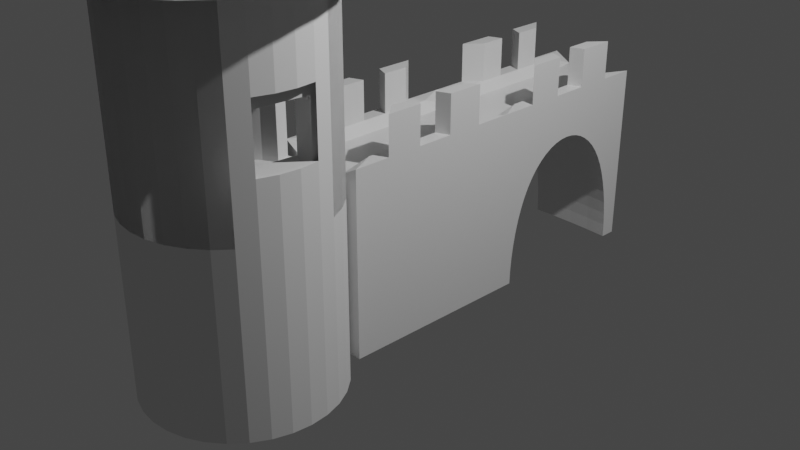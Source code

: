 # Source: castleobjects.blend  (saved by Blender 2.92.15; exported with 4.5.12 LTS)
import bpy
from mathutils import Matrix  # noqa: F401  (used for matrix-valued properties, if any)

bpy.ops.wm.read_factory_settings(use_empty=True)
scene = bpy.context.scene
scene.name = 'Scene'

# ---- collections
col_collection = bpy.data.collections.new('Collection'); scene.collection.children.link(col_collection)

# ---- materials (node trees are filled in below, after node groups)
mat_material = bpy.data.materials.new('Material')
mat_material.alpha_threshold = 0.0
mat_material.use_transparent_shadow = False
mat_material.line_color = (0.0, 0.0, 0.0, 1.0)

# ---- material node trees
mat_material.use_nodes = True; mat_material.node_tree.nodes.clear()
_N = mat_material.node_tree.nodes; _L = mat_material.node_tree.links
n0 = _N.new('ShaderNodeOutputMaterial'); n0.name = 'Material Output'; n0.location = (300, 300)
n1 = _N.new('ShaderNodeBsdfPrincipled'); n1.name = 'Principled BSDF'; n1.location = (10, 300)
n1.distribution = 'GGX'
n1.subsurface_method = 'BURLEY'
n1.inputs[2].default_value = 0.4
n1.inputs[3].default_value = 1.45
n1.inputs[27].default_value = (0.0, 0.0, 0.0, 1.0)
n1.inputs[28].default_value = 1.0
_L.new(n1.outputs[0], n0.inputs[0])
n0.is_active_output = True

# ---- world
world_world = bpy.data.worlds.new('World'); scene.world = world_world
world_world.use_nodes = True; world_world.node_tree.nodes.clear()
_N = world_world.node_tree.nodes; _L = world_world.node_tree.links
n0 = _N.new('ShaderNodeOutputWorld'); n0.name = 'World Output'; n0.location = (300, 300)
n1 = _N.new('ShaderNodeBackground'); n1.name = 'Background'; n1.location = (10, 300)
n1.inputs[0].default_value = (0.05088, 0.05088, 0.05088, 1.0)
_L.new(n1.outputs[0], n0.inputs[0])
n0.is_active_output = True
world_world.color = (0.05088, 0.05088, 0.05088)
world_world.use_sun_shadow = False
world_world.sun_shadow_jitter_overblur = 0.0

# ---- cameras
cam_camera = bpy.data.cameras.new('Camera')
cam_camera.clip_end = 100.0
cam_camera.ortho_scale = 7.314

# ---- lights
light_light = bpy.data.lights.new('Light', 'POINT')
light_light.transmission_factor = 0.0
light_light.energy = 1000.0
light_light.shadow_soft_size = 0.1
light_light.shadow_maximum_resolution = 0.006
light_light.use_absolute_resolution = True

# ---- meshes
me_cube = bpy.data.meshes.new('Cube')
me_cube.from_pydata([(0.7057, 0.7057, 1.0), (1.0, 1.0, -1.0), (0.7057, -0.7057, 1.0), (1.0, -1.0, -1.0), (-0.7057, 0.7057, 1.0), (-1.0, 1.0, -1.0), (-0.7057, -0.7057, 1.0), (-1.0, -1.0, -1.0), (1.0, -1.0, 1.0), (-1.0, -1.0, 1.0), (1.0, 1.0, 1.0), (-1.0, 1.0, 1.0), (-1.0, 0.6, -1.0), (-1.0, 0.2, -1.0), (-1.0, -0.2, -1.0), (-1.0, -0.6, -1.0), (1.0, 0.6, 1.0), (1.0, 0.2, 1.0), (1.0, -0.2, 1.0), (1.0, -0.6, 1.0), (-1.0, -0.6, 1.0), (-1.0, -0.2, 1.0), (-1.0, 0.2, 1.0), (-1.0, 0.6, 1.0), (1.0, -0.6, -1.0), (1.0, -0.2, -1.0), (1.0, 0.2, -1.0), (1.0, 0.6, -1.0), (0.7057, 0.4234, 1.0), (0.7057, 0.1411, 1.0), (0.7057, -0.1411, 1.0), (0.7057, -0.4234, 1.0), (-0.7057, -0.4234, 1.0), (-0.7057, -0.1411, 1.0), (-0.7057, 0.1411, 1.0), (-0.7057, 0.4234, 1.0), (1.0, 0.6, 1.419), (1.0, 0.2, 1.419), (1.0, -0.2, 1.419), (1.0, -0.6, 1.419), (-1.0, -0.6, 1.419), (-1.0, -0.2, 1.419), (-1.0, 0.2, 1.419), (-1.0, 0.6, 1.419), (0.7057, 0.4234, 1.419), (0.7057, 0.1411, 1.419), (0.7057, -0.1411, 1.419), (0.7057, -0.4234, 1.419), (-0.7057, -0.4234, 1.419), (-0.7057, -0.1411, 1.419), (-0.7057, 0.1411, 1.419), (-0.7057, 0.4234, 1.419), (0.3333, 1.0, -1.0), (-0.3333, 1.0, -1.0), (0.6168, -1.0, 0.8966), (-0.6168, -1.0, 0.8966), (-0.3333, -1.0, -1.0), (0.3333, -1.0, -1.0), (-0.6168, 1.0, 0.8966), (0.6168, 1.0, 0.8966), (0.5188, -0.7057, 0.8966), (-0.5188, -0.7057, 0.8966), (-0.5188, 0.7057, 0.8966), (0.5188, 0.7057, 0.8966), (0.3333, 0.6, -1.0), (-0.3333, 0.6, -1.0), (0.3333, 0.2, -1.0), (-0.3333, 0.2, -1.0), (0.3333, -0.2, -1.0), (-0.3333, -0.2, -1.0), (0.3333, -0.6, -1.0), (-0.3333, -0.6, -1.0), (-0.5188, 0.4234, 0.8966), (0.5188, 0.4234, 0.8966), (-0.5188, 0.1411, 0.8966), (0.5188, 0.1411, 0.8966), (-0.5188, -0.1411, 0.8966), (0.5188, -0.1411, 0.8966), (-0.5188, -0.4234, 0.8966), (0.5188, -0.4234, 0.8966)], [], [(78, 32, 6, 61), (56, 55, 9, 7), (12, 23, 11, 5), (70, 24, 3, 57), (24, 19, 8, 3), (52, 59, 10, 1), (61, 6, 9, 55), (31, 2, 8, 19), (35, 4, 11, 23), (63, 0, 10, 59), (6, 32, 20, 9), (21, 20, 40, 41), (33, 34, 22, 21), (31, 19, 39, 47), (0, 28, 16, 10), (34, 35, 51, 50), (29, 30, 18, 17), (18, 30, 46, 38), (1, 10, 16, 27), (27, 16, 17, 26), (26, 17, 18, 25), (25, 18, 19, 24), (52, 1, 27, 64), (64, 27, 26, 66), (66, 26, 25, 68), (68, 25, 24, 70), (7, 9, 20, 15), (15, 20, 21, 14), (14, 21, 22, 13), (13, 22, 23, 12), (62, 4, 35, 72), (72, 35, 34, 74), (74, 34, 33, 76), (76, 33, 32, 78), (48, 49, 41, 40), (50, 51, 43, 42), (44, 45, 37, 36), (46, 47, 39, 38), (20, 32, 48, 40), (28, 29, 45, 44), (33, 21, 41, 49), (23, 22, 42, 43), (22, 34, 50, 42), (30, 31, 47, 46), (35, 23, 43, 51), (17, 16, 36, 37), (16, 28, 44, 36), (32, 33, 49, 48), (29, 17, 37, 45), (19, 18, 38, 39), (30, 77, 79, 31), (77, 76, 78, 79), (29, 75, 77, 30), (75, 74, 76, 77), (28, 73, 75, 29), (73, 72, 74, 75), (0, 63, 73, 28), (63, 62, 72, 73), (14, 69, 71, 15), (69, 68, 70, 71), (13, 67, 69, 14), (67, 66, 68, 69), (12, 65, 67, 13), (65, 64, 66, 67), (5, 53, 65, 12), (53, 52, 64, 65), (4, 62, 58, 11), (62, 63, 59, 58), (2, 60, 54, 8), (60, 61, 55, 54), (5, 11, 58, 53), (53, 58, 59, 52), (15, 71, 56, 7), (71, 70, 57, 56), (3, 8, 54, 57), (57, 54, 55, 56), (31, 79, 60, 2), (79, 78, 61, 60)])
_uv = me_cube.uv_layers.new(name='UVMap')
_uv.uv.foreach_set('vector', [0.7794, 0.6779, 0.8382, 0.6779, 0.8382, 0.7132, 0.7794, 0.7132, 0.375, 0.9167, 0.625, 0.9167, 0.625, 1.0, 0.375, 1.0, 0.375, 0.2, 0.625, 0.2, 0.625, 0.25, 0.375, 0.25, 0.2917, 0.7, 0.375, 0.7, 0.375, 0.75, 0.2917, 0.75, 0.375, 0.7, 0.625, 0.7, 0.625, 0.75, 0.375, 0.75, 0.375, 0.4167, 0.625, 0.4167, 0.625, 0.5, 0.375, 0.5, 0.7794, 0.7132, 0.8382, 0.7132, 0.875, 0.75, 0.7917, 0.75, 0.6618, 0.6779, 0.6618, 0.7132, 0.625, 0.75, 0.625, 0.7, 0.8382, 0.5721, 0.8382, 0.5368, 0.875, 0.5, 0.875, 0.55, 0.7206, 0.5368, 0.6618, 0.5368, 0.625, 0.5, 0.7083, 0.5, 0.8382, 0.7132, 0.8382, 0.6779, 0.875, 0.7, 0.875, 0.75, 0.625, 0.1, 0.625, 0.05, 0.625, 0.05, 0.625, 0.1, 0.8382, 0.6426, 0.8382, 0.6074, 0.875, 0.6, 0.875, 0.65, 0.6618, 0.6779, 0.625, 0.7, 0.625, 0.7, 0.6618, 0.6779, 0.6618, 0.5368, 0.6618, 0.5721, 0.625, 0.55, 0.625, 0.5, 0.8382, 0.6074, 0.8382, 0.5721, 0.8382, 0.5721, 0.8382, 0.6074, 0.6618, 0.6074, 0.6618, 0.6426, 0.625, 0.65, 0.625, 0.6, 0.625, 0.65, 0.6618, 0.6426, 0.6618, 0.6426, 0.625, 0.65, 0.375, 0.5, 0.625, 0.5, 0.625, 0.55, 0.375, 0.55, 0.375, 0.55, 0.625, 0.55, 0.625, 0.6, 0.375, 0.6, 0.375, 0.6, 0.625, 0.6, 0.625, 0.65, 0.375, 0.65, 0.375, 0.65, 0.625, 0.65, 0.625, 0.7, 0.375, 0.7, 0.2917, 0.5, 0.375, 0.5, 0.375, 0.55, 0.2917, 0.55, 0.2917, 0.55, 0.375, 0.55, 0.375, 0.6, 0.2917, 0.6, 0.2917, 0.6, 0.375, 0.6, 0.375, 0.65, 0.2917, 0.65, 0.2917, 0.65, 0.375, 0.65, 0.375, 0.7, 0.2917, 0.7, 0.375, 0.0, 0.625, 0.0, 0.625, 0.05, 0.375, 0.05, 0.375, 0.05, 0.625, 0.05, 0.625, 0.1, 0.375, 0.1, 0.375, 0.1, 0.625, 0.1, 0.625, 0.15, 0.375, 0.15, 0.375, 0.15, 0.625, 0.15, 0.625, 0.2, 0.375, 0.2, 0.7794, 0.5368, 0.8382, 0.5368, 0.8382, 0.5721, 0.7794, 0.5721, 0.7794, 0.5721, 0.8382, 0.5721, 0.8382, 0.6074, 0.7794, 0.6074, 0.7794, 0.6074, 0.8382, 0.6074, 0.8382, 0.6426, 0.7794, 0.6426, 0.7794, 0.6426, 0.8382, 0.6426, 0.8382, 0.6779, 0.7794, 0.6779, 0.8382, 0.6779, 0.8382, 0.6426, 0.875, 0.65, 0.875, 0.7, 0.8382, 0.6074, 0.8382, 0.5721, 0.875, 0.55, 0.875, 0.6, 0.6618, 0.5721, 0.6618, 0.6074, 0.625, 0.6, 0.625, 0.55, 0.6618, 0.6426, 0.6618, 0.6779, 0.625, 0.7, 0.625, 0.65, 0.875, 0.7, 0.8382, 0.6779, 0.8382, 0.6779, 0.875, 0.7, 0.6618, 0.5721, 0.6618, 0.6074, 0.6618, 0.6074, 0.6618, 0.5721, 0.8382, 0.6426, 0.875, 0.65, 0.875, 0.65, 0.8382, 0.6426, 0.625, 0.2, 0.625, 0.15, 0.625, 0.15, 0.625, 0.2, 0.875, 0.6, 0.8382, 0.6074, 0.8382, 0.6074, 0.875, 0.6, 0.6618, 0.6426, 0.6618, 0.6779, 0.6618, 0.6779, 0.6618, 0.6426, 0.8382, 0.5721, 0.875, 0.55, 0.875, 0.55, 0.8382, 0.5721, 0.625, 0.6, 0.625, 0.55, 0.625, 0.55, 0.625, 0.6, 0.625, 0.55, 0.6618, 0.5721, 0.6618, 0.5721, 0.625, 0.55, 0.8382, 0.6779, 0.8382, 0.6426, 0.8382, 0.6426, 0.8382, 0.6779, 0.6618, 0.6074, 0.625, 0.6, 0.625, 0.6, 0.6618, 0.6074, 0.625, 0.7, 0.625, 0.65, 0.625, 0.65, 0.625, 0.7, 0.6618, 0.6426, 0.7206, 0.6426, 0.7206, 0.6779, 0.6618, 0.6779, 0.7206, 0.6426, 0.7794, 0.6426, 0.7794, 0.6779, 0.7206, 0.6779, 0.6618, 0.6074, 0.7206, 0.6074, 0.7206, 0.6426, 0.6618, 0.6426, 0.7206, 0.6074, 0.7794, 0.6074, 0.7794, 0.6426, 0.7206, 0.6426, 0.6618, 0.5721, 0.7206, 0.5721, 0.7206, 0.6074, 0.6618, 0.6074, 0.7206, 0.5721, 0.7794, 0.5721, 0.7794, 0.6074, 0.7206, 0.6074, 0.6618, 0.5368, 0.7206, 0.5368, 0.7206, 0.5721, 0.6618, 0.5721, 0.7206, 0.5368, 0.7794, 0.5368, 0.7794, 0.5721, 0.7206, 0.5721, 0.125, 0.65, 0.2083, 0.65, 0.2083, 0.7, 0.125, 0.7, 0.2083, 0.65, 0.2917, 0.65, 0.2917, 0.7, 0.2083, 0.7, 0.125, 0.6, 0.2083, 0.6, 0.2083, 0.65, 0.125, 0.65, 0.2083, 0.6, 0.2917, 0.6, 0.2917, 0.65, 0.2083, 0.65, 0.125, 0.55, 0.2083, 0.55, 0.2083, 0.6, 0.125, 0.6, 0.2083, 0.55, 0.2917, 0.55, 0.2917, 0.6, 0.2083, 0.6, 0.125, 0.5, 0.2083, 0.5, 0.2083, 0.55, 0.125, 0.55, 0.2083, 0.5, 0.2917, 0.5, 0.2917, 0.55, 0.2083, 0.55, 0.8382, 0.5368, 0.7794, 0.5368, 0.7917, 0.5, 0.875, 0.5, 0.7794, 0.5368, 0.7206, 0.5368, 0.7083, 0.5, 0.7917, 0.5, 0.6618, 0.7132, 0.7206, 0.7132, 0.7083, 0.75, 0.625, 0.75, 0.7206, 0.7132, 0.7794, 0.7132, 0.7917, 0.75, 0.7083, 0.75, 0.375, 0.25, 0.625, 0.25, 0.625, 0.3333, 0.375, 0.3333, 0.375, 0.3333, 0.625, 0.3333, 0.625, 0.4167, 0.375, 0.4167, 0.125, 0.7, 0.2083, 0.7, 0.2083, 0.75, 0.125, 0.75, 0.2083, 0.7, 0.2917, 0.7, 0.2917, 0.75, 0.2083, 0.75, 0.375, 0.75, 0.625, 0.75, 0.625, 0.8333, 0.375, 0.8333, 0.375, 0.8333, 0.625, 0.8333, 0.625, 0.9167, 0.375, 0.9167, 0.6618, 0.6779, 0.7206, 0.6779, 0.7206, 0.7132, 0.6618, 0.7132, 0.7206, 0.6779, 0.7794, 0.6779, 0.7794, 0.7132, 0.7206, 0.7132])
me_cube.materials.append(mat_material)
me_cube.use_remesh_preserve_volume = False
me_cube.use_remesh_preserve_attributes = False
me_cube.use_mirror_x = True
me_cube.update()
me_cylinder = bpy.data.meshes.new('Cylinder')
me_cylinder.from_pydata([(0.0, 1.0, -1.0), (0.0, 1.0, 3.0), (0.1951, 0.9808, -1.0), (0.1951, 0.9808, 3.0), (0.3827, 0.9239, -1.0), (0.3827, 0.9239, 3.0), (0.5556, 0.8315, -1.0), (0.5556, 0.8315, 3.0), (0.7071, 0.7071, -1.0), (0.7071, 0.7071, 3.0), (0.8315, 0.5556, -1.0), (0.8315, 0.5556, 3.0), (0.9239, 0.3827, -1.0), (0.9239, 0.3827, 3.0), (0.9808, 0.1951, -1.0), (0.9808, 0.1951, 3.0), (1.0, 7.55e-08, -1.0), (1.0, 7.55e-08, 3.0), (0.9808, -0.1951, -1.0), (0.9808, -0.1951, 3.0), (0.9239, -0.3827, -1.0), (0.9239, -0.3827, 3.0), (0.8315, -0.5556, -1.0), (0.8315, -0.5556, 3.0), (0.7071, -0.7071, -1.0), (0.7071, -0.7071, 3.0), (0.5556, -0.8315, -1.0), (0.5556, -0.8315, 3.0), (0.3827, -0.9239, -1.0), (0.3827, -0.9239, 3.0), (0.1951, -0.9808, -1.0), (0.1951, -0.9808, 3.0), (-3.258e-07, -1.0, -1.0), (-3.258e-07, -1.0, 3.0), (-0.1951, -0.9808, -1.0), (-0.1951, -0.9808, 3.0), (-0.3827, -0.9239, -1.0), (-0.3827, -0.9239, 3.0), (-0.5556, -0.8315, -1.0), (-0.5556, -0.8315, 3.0), (-0.7071, -0.7071, -1.0), (-0.7071, -0.7071, 3.0), (-0.8315, -0.5556, -1.0), (-0.8315, -0.5556, 3.0), (-0.9239, -0.3827, -1.0), (-0.9239, -0.3827, 3.0), (-0.9808, -0.1951, -1.0), (-0.9808, -0.1951, 3.0), (-1.0, 9.656e-07, -1.0), (-1.0, 9.656e-07, 3.0), (-0.9808, 0.1951, -1.0), (-0.9808, 0.1951, 3.0), (-0.9239, 0.3827, -1.0), (-0.9239, 0.3827, 3.0), (-0.8315, 0.5556, -1.0), (-0.8315, 0.5556, 3.0), (-0.7071, 0.7071, -1.0), (-0.7071, 0.7071, 3.0), (-0.5556, 0.8315, -1.0), (-0.5556, 0.8315, 3.0), (-0.3827, 0.9239, -1.0), (-0.3827, 0.9239, 3.0), (-0.1951, 0.9808, -1.0), (-0.1951, 0.9808, 3.0), (0.1951, 0.9808, 3.0), (0.0, 1.0, 3.0), (0.3827, 0.9239, 3.0), (0.5556, 0.8315, 3.0), (0.7071, 0.7071, 3.0), (0.8315, 0.5556, 3.0), (0.9239, 0.3827, 3.0), (0.9808, 0.1951, 3.0), (1.0, 7.55e-08, 3.0), (0.9808, -0.1951, 3.0), (0.9239, -0.3827, 3.0), (0.8315, -0.5556, 3.0), (0.7071, -0.7071, 3.0), (0.5556, -0.8315, 3.0), (0.3827, -0.9239, 3.0), (0.1951, -0.9808, 3.0), (-3.258e-07, -1.0, 3.0), (-0.1951, -0.9808, 3.0), (-0.3827, -0.9239, 3.0), (-0.5556, -0.8315, 3.0), (-0.7071, -0.7071, 3.0), (-0.8315, -0.5556, 3.0), (-0.9239, -0.3827, 3.0), (-0.9808, -0.1951, 3.0), (-1.0, 9.656e-07, 3.0), (-0.9808, 0.1951, 3.0), (-0.9239, 0.3827, 3.0), (-0.8315, 0.5556, 3.0), (-0.7071, 0.7071, 3.0), (-0.5556, 0.8315, 3.0), (-0.3827, 0.9239, 3.0), (-0.1951, 0.9808, 3.0), (0.2821, 1.418, 3.0), (-5.298e-08, 1.446, 3.0), (0.5534, 1.336, 3.0), (0.8034, 1.202, 3.0), (1.023, 1.023, 3.0), (1.202, 0.8034, 3.0), (1.336, 0.5534, 3.0), (1.418, 0.2821, 3.0), (1.446, 2.809e-09, 3.0), (1.418, -0.2821, 3.0), (1.336, -0.5534, 3.0), (1.202, -0.8034, 3.0), (1.023, -1.023, 3.0), (0.8034, -1.202, 3.0), (0.5534, -1.336, 3.0), (0.2821, -1.418, 3.0), (-5.242e-07, -1.446, 3.0), (-0.2821, -1.418, 3.0), (-0.5534, -1.336, 3.0), (-0.8034, -1.202, 3.0), (-1.023, -1.023, 3.0), (-1.202, -0.8034, 3.0), (-1.336, -0.5534, 3.0), (-1.418, -0.2821, 3.0), (-1.446, 1.29e-06, 3.0), (-1.418, 0.2821, 3.0), (-1.336, 0.5534, 3.0), (-1.202, 0.8034, 3.0), (-1.023, 1.023, 3.0), (-0.8034, 1.202, 3.0), (-0.5534, 1.336, 3.0), (-0.2821, 1.418, 3.0), (0.006183, 0.03109, 4.497), (-6.731e-08, 0.03169, 4.497), (0.01213, 0.02928, 4.497), (0.01761, 0.02635, 4.497), (0.02241, 0.02241, 4.497), (0.02635, 0.01761, 4.497), (0.02928, 0.01213, 4.497), (0.03108, 0.006184, 4.497), (0.03169, 5.83e-07, 4.497), (0.03108, -0.006183, 4.497), (0.02928, -0.01213, 4.497), (0.02635, -0.01761, 4.497), (0.02241, -0.02241, 4.497), (0.01761, -0.02635, 4.497), (0.01213, -0.02928, 4.497), (0.006183, -0.03108, 4.497), (-7.764e-08, -0.03169, 4.497), (-0.006183, -0.03108, 4.497), (-0.01213, -0.02928, 4.497), (-0.01761, -0.02635, 4.497), (-0.02241, -0.02241, 4.497), (-0.02635, -0.01761, 4.497), (-0.02928, -0.01213, 4.497), (-0.03108, -0.006183, 4.497), (-0.03169, 6.113e-07, 4.497), (-0.03108, 0.006184, 4.497), (-0.02928, 0.01213, 4.497), (-0.02635, 0.01761, 4.497), (-0.02241, 0.02241, 4.497), (-0.01761, 0.02635, 4.497), (-0.01213, 0.02928, 4.497), (-0.006183, 0.03109, 4.497), (-6.825e-08, 0.8212, 0.8869), (0.0, 1.0, 2.644), (0.1951, 0.9808, 2.644), (0.1602, 0.8055, 0.8869), (0.3827, 0.9239, 2.644), (0.3143, 0.7587, 0.8869), (0.5556, 0.8315, 2.644), (0.4563, 0.6828, 0.8869), (0.7071, 0.7071, 2.644), (0.5807, 0.5807, 0.8869), (0.8315, 0.5556, 2.644), (0.6828, 0.4563, 0.8869), (0.9239, 0.3827, 2.644), (0.9239, 0.3827, 0.8869), (0.9808, 0.1951, 2.133), (0.9808, 0.1951, 1.469), (1.0, 7.55e-08, 2.133), (1.0, 7.55e-08, 1.469), (0.9808, -0.1951, 2.133), (0.9808, -0.1951, 1.469), (0.9239, -0.3827, 2.133), (0.9239, -0.3827, 1.469), (0.8315, -0.5556, 2.644), (0.8315, -0.5556, 0.8869), (0.7071, -0.7071, 2.644), (0.5807, -0.5807, 0.8869), (0.5556, -0.8315, 2.644), (0.4563, -0.6828, 0.8869), (0.3827, -0.9239, 2.644), (0.3143, -0.7587, 0.8869), (0.1951, -0.9808, 2.644), (0.1602, -0.8055, 0.8869), (-3.258e-07, -1.0, 2.644), (-2.71e-07, -0.8212, 0.8869), (-0.1951, -0.9808, 2.644), (-0.1602, -0.8055, 0.8869), (-0.3827, -0.9239, 2.644), (-0.3143, -0.7587, 0.8869), (-0.5556, -0.8315, 2.644), (-0.4563, -0.6828, 0.8869), (-0.7071, -0.7071, 2.644), (-0.5807, -0.5807, 0.8869), (-0.8315, -0.5556, 2.644), (-0.6828, -0.4563, 0.8869), (-0.9239, -0.3827, 2.644), (-0.7587, -0.3143, 0.8869), (-0.9808, -0.1951, 2.644), (-0.8055, -0.1602, 0.8869), (-1.0, 9.656e-07, 2.644), (-0.8212, 8.023e-07, 0.8869), (-0.9808, 0.1951, 2.644), (-0.8055, 0.1602, 0.8869), (-0.9239, 0.3827, 2.644), (-0.7587, 0.3143, 0.8869), (-0.8315, 0.5556, 2.644), (-0.6828, 0.4563, 0.8869), (-0.7071, 0.7071, 2.644), (-0.5807, 0.5807, 0.8869), (-0.5556, 0.8315, 2.644), (-0.4563, 0.6828, 0.8869), (-0.3827, 0.9239, 2.644), (-0.3143, 0.7587, 0.8869), (-0.1951, 0.9808, 2.644), (-0.1602, 0.8055, 0.8869), (0.9055, 0.1961, 0.8869), (0.7253, 0.1812, 0.8869), (0.9055, 0.1961, 2.005), (0.6759, -0.3199, 3.161), (0.7253, 0.1812, 2.005), (0.8498, -0.3698, 2.005), (0.6759, -0.3199, 2.005), (0.8498, -0.3698, 0.8869), (0.0, 1.0, 2.016), (0.1951, 0.9808, 2.016), (0.3827, 0.9239, 2.016), (0.5556, 0.8315, 2.016), (0.7071, 0.7071, 2.016), (0.8315, 0.5556, 2.016), (0.9239, 0.3827, 2.016), (0.9808, 0.1951, 1.896), (0.9239, -0.3827, 1.896), (0.8315, -0.5556, 2.016), (0.7071, -0.7071, 2.016), (0.5556, -0.8315, 2.016), (0.3827, -0.9239, 2.016), (0.1951, -0.9808, 2.016), (-3.258e-07, -1.0, 2.016), (-0.1951, -0.9808, 2.016), (-0.3827, -0.9239, 2.016), (-0.5556, -0.8315, 2.016), (-0.7071, -0.7071, 2.016), (-0.8315, -0.5556, 2.016), (-0.9239, -0.3827, 2.016), (-0.9808, -0.1951, 2.016), (-1.0, 9.656e-07, 2.016), (-0.9808, 0.1951, 2.016), (-0.9239, 0.3827, 2.016), (-0.8315, 0.5556, 2.016), (-0.7071, 0.7071, 2.016), (-0.5556, 0.8315, 2.016), (-0.3827, 0.9239, 2.016), (-0.1951, 0.9808, 2.016), (0.8498, -0.3698, 3.161), (0.6759, -0.3199, 0.8869), (-0.1951, 0.9808, 0.8869), (0.0, 1.0, 0.8869), (-0.3827, 0.9239, 0.8869), (-0.5556, 0.8315, 0.8869), (-0.7071, 0.7071, 0.8869), (-0.8315, 0.5556, 0.8869), (-0.9239, 0.3827, 0.8869), (-0.9808, 0.1951, 0.8869), (-1.0, 9.656e-07, 0.8869), (-0.9808, -0.1951, 0.8869), (-0.9239, -0.3827, 0.8869), (-0.8315, -0.5556, 0.8869), (-0.7071, -0.7071, 0.8869), (-0.5556, -0.8315, 0.8869), (-0.3827, -0.9239, 0.8869), (-0.1951, -0.9808, 0.8869), (-3.258e-07, -1.0, 0.8869), (0.1951, -0.9808, 0.8869), (0.3827, -0.9239, 0.8869), (0.5556, -0.8315, 0.8869), (0.7071, -0.7071, 0.8869), (0.8315, 0.5556, 0.8869), (0.6597, -0.4844, 0.8869), (0.7071, 0.7071, 0.8869), (0.7415, 0.3464, 0.8869), (0.5556, 0.8315, 0.8869), (0.3827, 0.9239, 0.8869), (0.1951, 0.9808, 0.8869), (-0.5556, 0.8315, 2.005), (-0.3827, 0.9239, 2.005), (-0.7071, 0.7071, 2.005), (-0.8315, 0.5556, 2.005), (-0.9239, 0.3827, 2.005), (-0.8315, -0.5556, 2.005), (-0.9239, -0.3827, 2.005), (-0.7071, -0.7071, 2.005), (-0.5556, -0.8315, 2.005), (-0.3827, -0.9239, 2.005), (-0.1951, -0.9808, 2.005), (-3.258e-07, -1.0, 2.005), (0.1951, -0.9808, 2.005), (0.3827, -0.9239, 2.005), (0.5556, -0.8315, 2.005), (0.7071, -0.7071, 2.005), (0.8315, -0.5556, 2.005), (0.8315, 0.5556, 2.005), (0.9239, 0.3827, 2.005), (0.7071, 0.7071, 2.005), (0.5556, 0.8315, 2.005), (0.3827, 0.9239, 2.005), (0.6597, -0.4844, 2.005), (0.7415, 0.3464, 2.005), (-0.4563, 0.6828, 2.005), (-0.3143, 0.7587, 2.005), (-0.5807, 0.5807, 2.005), (-0.6828, 0.4563, 2.005), (-0.7587, 0.3143, 2.005), (-0.6828, -0.4563, 2.005), (-0.7587, -0.3143, 2.005), (-0.5807, -0.5807, 2.005), (-0.4563, -0.6828, 2.005), (-0.3143, -0.7587, 2.005), (-0.1602, -0.8055, 2.005), (-2.71e-07, -0.8212, 2.005), (0.1602, -0.8055, 2.005), (0.3143, -0.7587, 2.005), (0.4563, -0.6828, 2.005), (0.5807, -0.5807, 2.005), (0.6828, 0.4563, 2.005), (0.5807, 0.5807, 2.005), (0.4563, 0.6828, 2.005), (0.3143, 0.7587, 2.005), (-0.5556, 0.8315, 3.161), (-0.3827, 0.9239, 3.161), (-0.7071, 0.7071, 3.161), (-0.8315, 0.5556, 3.161), (-0.9239, 0.3827, 3.161), (-0.8315, -0.5556, 3.161), (-0.9239, -0.3827, 3.161), (-0.7071, -0.7071, 3.161), (-0.5556, -0.8315, 3.161), (-0.3827, -0.9239, 3.161), (-0.1951, -0.9808, 3.161), (-3.258e-07, -1.0, 3.161), (0.1951, -0.9808, 3.161), (0.3827, -0.9239, 3.161), (0.5556, -0.8315, 3.161), (0.7071, -0.7071, 3.161), (0.8315, -0.5556, 3.161), (0.8315, 0.5556, 3.161), (0.9239, 0.3827, 3.161), (0.7071, 0.7071, 3.161), (0.5556, 0.8315, 3.161), (0.3827, 0.9239, 3.161), (0.6597, -0.4844, 3.161), (0.7415, 0.3464, 3.161), (-0.4563, 0.6828, 3.161), (-0.3143, 0.7587, 3.161), (-0.5807, 0.5807, 3.161), (-0.6828, 0.4563, 3.161), (-0.7587, 0.3143, 3.161), (-0.6828, -0.4563, 3.161), (-0.7587, -0.3143, 3.161), (-0.5807, -0.5807, 3.161), (-0.4563, -0.6828, 3.161), (-0.3143, -0.7587, 3.161), (-0.1602, -0.8055, 3.161), (-2.71e-07, -0.8212, 3.161), (0.1602, -0.8055, 3.161), (0.3143, -0.7587, 3.161), (0.4563, -0.6828, 3.161), (0.5807, -0.5807, 3.161), (0.6828, 0.4563, 3.161), (0.5807, 0.5807, 3.161), (0.4563, 0.6828, 3.161), (0.3143, 0.7587, 3.161), (0.7253, 0.1812, 3.161), (0.9055, 0.1961, 3.161), (0.7006, -0.06935, 2.005), (0.7253, 0.1812, 1.446), (0.7006, -0.06935, 0.8869), (0.6759, -0.3199, 1.446), (0.7006, -0.06935, 1.446)], [(234, 317), (252, 320)], [(161, 1, 3, 162), (162, 3, 5, 164), (164, 5, 7, 166), (166, 7, 9, 168), (168, 9, 11, 170), (170, 11, 13, 172), (172, 13, 15, 174), (174, 15, 17, 176), (176, 17, 19, 178), (178, 19, 21, 180), (180, 21, 23, 182), (182, 23, 25, 184), (184, 25, 27, 186), (186, 27, 29, 188), (188, 29, 31, 190), (190, 31, 33, 192), (192, 33, 35, 194), (194, 35, 37, 196), (196, 37, 39, 198), (198, 39, 41, 200), (200, 41, 43, 202), (202, 43, 45, 204), (204, 45, 47, 206), (206, 47, 49, 208), (208, 49, 51, 210), (210, 51, 53, 212), (212, 53, 55, 214), (214, 55, 57, 216), (216, 57, 59, 218), (218, 59, 61, 220), (27, 25, 76, 77), (220, 61, 63, 222), (222, 63, 1, 161), (0, 2, 4, 6, 8, 10, 12, 14, 16, 18, 20, 22, 24, 26, 28, 30, 32, 34, 36, 38, 40, 42, 44, 46, 48, 50, 52, 54, 56, 58, 60, 62), (74, 73, 105, 106), (45, 43, 85, 86), (63, 61, 94, 95), (19, 17, 72, 73), (37, 35, 81, 82), (55, 53, 90, 91), (11, 9, 68, 69), (29, 27, 77, 78), (47, 45, 86, 87), (3, 1, 65, 64), (1, 63, 95, 65), (21, 19, 73, 74), (39, 37, 82, 83), (57, 55, 91, 92), (13, 11, 69, 70), (31, 29, 78, 79), (49, 47, 87, 88), (5, 3, 64, 66), (23, 21, 74, 75), (41, 39, 83, 84), (59, 57, 92, 93), (15, 13, 70, 71), (33, 31, 79, 80), (51, 49, 88, 89), (7, 5, 66, 67), (25, 23, 75, 76), (43, 41, 84, 85), (61, 59, 93, 94), (17, 15, 71, 72), (35, 33, 80, 81), (53, 51, 89, 90), (9, 7, 67, 68), (109, 108, 140, 141), (88, 87, 119, 120), (75, 74, 106, 107), (89, 88, 120, 121), (76, 75, 107, 108), (90, 89, 121, 122), (77, 76, 108, 109), (91, 90, 122, 123), (78, 77, 109, 110), (64, 65, 97, 96), (92, 91, 123, 124), (79, 78, 110, 111), (66, 64, 96, 98), (93, 92, 124, 125), (80, 79, 111, 112), (67, 66, 98, 99), (94, 93, 125, 126), (81, 80, 112, 113), (68, 67, 99, 100), (95, 94, 126, 127), (82, 81, 113, 114), (69, 68, 100, 101), (65, 95, 127, 97), (83, 82, 114, 115), (70, 69, 101, 102), (84, 83, 115, 116), (71, 70, 102, 103), (85, 84, 116, 117), (72, 71, 103, 104), (86, 85, 117, 118), (73, 72, 104, 105), (87, 86, 118, 119), (128, 129, 159, 158, 157, 156, 155, 154, 153, 152, 151, 150, 149, 148, 147, 146, 145, 144, 143, 142, 141, 140, 139, 138, 137, 136, 135, 134, 133, 132, 131, 130), (123, 122, 154, 155), (110, 109, 141, 142), (96, 97, 129, 128), (124, 123, 155, 156), (111, 110, 142, 143), (98, 96, 128, 130), (125, 124, 156, 157), (112, 111, 143, 144), (99, 98, 130, 131), (126, 125, 157, 158), (113, 112, 144, 145), (100, 99, 131, 132), (127, 126, 158, 159), (114, 113, 145, 146), (101, 100, 132, 133), (97, 127, 159, 129), (115, 114, 146, 147), (102, 101, 133, 134), (116, 115, 147, 148), (103, 102, 134, 135), (117, 116, 148, 149), (104, 103, 135, 136), (118, 117, 149, 150), (105, 104, 136, 137), (119, 118, 150, 151), (106, 105, 137, 138), (120, 119, 151, 152), (107, 106, 138, 139), (121, 120, 152, 153), (108, 107, 139, 140), (122, 121, 153, 154), (62, 264, 265, 0), (261, 222, 161, 232), (60, 266, 264, 62), (260, 220, 222, 261), (58, 267, 266, 60), (259, 218, 220, 260), (56, 268, 267, 58), (258, 216, 218, 259), (54, 269, 268, 56), (257, 214, 216, 258), (52, 270, 269, 54), (256, 212, 214, 257), (50, 271, 270, 52), (255, 210, 212, 256), (48, 272, 271, 50), (254, 208, 210, 255), (46, 273, 272, 48), (253, 206, 208, 254), (44, 274, 273, 46), (252, 204, 206, 253), (42, 275, 274, 44), (251, 202, 204, 252), (40, 276, 275, 42), (250, 200, 202, 251), (38, 277, 276, 40), (249, 198, 200, 250), (36, 278, 277, 38), (248, 196, 198, 249), (34, 279, 278, 36), (247, 194, 196, 248), (32, 280, 279, 34), (246, 192, 194, 247), (30, 281, 280, 32), (245, 190, 192, 246), (28, 282, 281, 30), (244, 188, 190, 245), (26, 283, 282, 28), (243, 186, 188, 244), (24, 284, 283, 26), (242, 184, 186, 243), (22, 183, 284, 24), (241, 182, 184, 242), (20, 181, 183, 22), (240, 180, 182, 241), (18, 179, 181, 20), (314, 230, 227, 358), (16, 177, 179, 18), (230, 382, 228, 380, 227), (14, 175, 177, 16), (227, 380, 381, 262), (12, 173, 175, 14), (238, 172, 174, 239), (10, 285, 173, 12), (237, 170, 172, 238), (8, 287, 285, 10), (236, 168, 170, 237), (6, 289, 287, 8), (235, 166, 168, 236), (4, 290, 289, 6), (234, 164, 166, 235), (2, 291, 290, 4), (233, 162, 164, 234), (0, 265, 291, 2), (232, 161, 162, 233), (179, 181, 183, 385, 386, 383, 173, 175, 177), (310, 226, 381, 354), (379, 361, 317, 335), (358, 227, 262, 352), (173, 224, 226, 310), (226, 229, 262, 381), (290, 234, 235, 289), (289, 235, 236, 287), (287, 236, 237, 285), (285, 237, 238, 173), (173, 238, 239, 175), (286, 263, 385, 230, 314), (181, 240, 241, 183), (183, 241, 242, 284), (284, 242, 243, 283), (283, 243, 244, 282), (282, 244, 245, 281), (281, 245, 246, 280), (280, 246, 247, 279), (279, 247, 248, 278), (278, 248, 249, 277), (277, 249, 250, 276), (276, 250, 251, 275), (275, 251, 252, 274), (270, 256, 257, 269), (269, 257, 258, 268), (268, 258, 259, 267), (267, 259, 260, 266), (221, 223, 160, 163, 165, 167, 169, 171, 288, 225, 384, 263, 286, 185, 187, 189, 191, 193, 195, 197, 199, 201, 203, 205, 207, 209, 211, 213, 215, 217, 219), (160, 223, 264, 265), (223, 221, 266, 264), (275, 274, 298, 297), (268, 267, 292, 294), (225, 288, 315, 228, 383), (201, 199, 324, 323), (213, 211, 271, 270), (211, 209, 272, 271), (209, 207, 273, 272), (207, 205, 274, 273), (281, 280, 303, 304), (274, 205, 322, 298), (203, 201, 323, 321), (290, 289, 312, 313), (167, 165, 335, 334), (267, 266, 293, 292), (205, 203, 321, 322), (280, 279, 302, 303), (169, 167, 334, 333), (289, 287, 311, 312), (171, 169, 333, 332), (279, 278, 301, 302), (288, 171, 332, 315), (213, 270, 296, 320), (287, 285, 309, 311), (165, 163, 291, 290), (163, 160, 265, 291), (185, 286, 314, 331), (319, 320, 364, 363), (332, 333, 377, 376), (303, 302, 346, 347), (318, 319, 363, 362), (315, 332, 376, 359), (302, 301, 345, 346), (316, 318, 362, 360), (335, 313, 357, 379), (331, 314, 358, 375), (301, 300, 344, 345), (317, 316, 360, 361), (330, 331, 375, 374), (300, 299, 343, 344), (228, 315, 359, 380), (329, 330, 374, 373), (299, 297, 341, 343), (298, 322, 366, 342), (313, 312, 356, 357), (328, 329, 373, 372), (297, 298, 342, 341), (199, 197, 325, 324), (231, 183, 308, 229), (282, 281, 304, 305), (165, 290, 313, 335), (197, 195, 326, 325), (269, 268, 294, 295), (195, 193, 327, 326), (276, 275, 297, 299), (221, 219, 316, 317), (283, 282, 305, 306), (193, 191, 328, 327), (219, 217, 318, 316), (270, 269, 295, 296), (266, 221, 317, 293), (191, 189, 329, 328), (277, 276, 299, 300), (217, 215, 319, 318), (284, 283, 306, 307), (189, 187, 330, 329), (285, 173, 310, 309), (215, 213, 320, 319), (187, 185, 331, 330), (278, 277, 300, 301), (183, 284, 307, 308), (361, 360, 336, 337), (360, 362, 338, 336), (362, 363, 339, 338), (363, 364, 340, 339), (366, 365, 341, 342), (365, 367, 343, 341), (367, 368, 344, 343), (368, 369, 345, 344), (369, 370, 346, 345), (370, 371, 347, 346), (371, 372, 348, 347), (372, 373, 349, 348), (373, 374, 350, 349), (374, 375, 351, 350), (375, 358, 352, 351), (359, 376, 353, 354), (376, 377, 355, 353), (377, 378, 356, 355), (378, 379, 357, 356), (380, 359, 354, 381), (304, 303, 347, 348), (333, 334, 378, 377), (322, 321, 365, 366), (305, 304, 348, 349), (334, 335, 379, 378), (321, 323, 367, 365), (306, 305, 349, 350), (229, 308, 352, 262), (323, 324, 368, 367), (307, 306, 350, 351), (293, 317, 361, 337), (292, 293, 337, 336), (324, 325, 369, 368), (308, 307, 351, 352), (294, 292, 336, 338), (325, 326, 370, 369), (309, 310, 354, 353), (295, 294, 338, 339), (326, 327, 371, 370), (311, 309, 353, 355), (296, 295, 339, 340), (327, 328, 372, 371), (312, 311, 355, 356), (320, 296, 340, 364), (313, 335, 317, 293, 260, 261, 232, 233, 234), (263, 384, 386, 385), (384, 225, 383, 386), (296, 320, 322, 298, 252, 253, 254, 255, 256), (322, 320, 364, 366), (358, 375, 374, 373, 372, 371, 370, 369, 368, 367, 365, 366, 364, 363, 362, 360, 361, 379, 378, 377, 376, 359, 380, 227)])
_uv = me_cylinder.uv_layers.new(name='UVMap')
_uv.uv.foreach_set('vector', [1.0, 0.9555, 1.0, 1.0, 0.9688, 1.0, 0.9688, 0.9555, 0.9688, 0.9555, 0.9688, 1.0, 0.9375, 1.0, 0.9375, 0.9555, 0.9375, 0.9555, 0.9375, 1.0, 0.9062, 1.0, 0.9062, 0.9555, 0.9062, 0.9555, 0.9062, 1.0, 0.875, 1.0, 0.875, 0.9555, 0.875, 0.9555, 0.875, 1.0, 0.8438, 1.0, 0.8438, 0.9555, 0.8438, 0.9555, 0.8438, 1.0, 0.8125, 1.0, 0.8125, 0.9555, 0.8125, 0.9555, 0.8125, 1.0, 0.7812, 1.0, 0.7812, 0.9555, 0.7812, 0.9555, 0.7812, 1.0, 0.75, 1.0, 0.75, 0.9555, 0.75, 0.9555, 0.75, 1.0, 0.7188, 1.0, 0.7188, 0.9555, 0.7188, 0.9555, 0.7188, 1.0, 0.6875, 1.0, 0.6875, 0.9555, 0.6875, 0.9555, 0.6875, 1.0, 0.6562, 1.0, 0.6562, 0.9555, 0.6562, 0.9555, 0.6562, 1.0, 0.625, 1.0, 0.625, 0.9555, 0.625, 0.9555, 0.625, 1.0, 0.5938, 1.0, 0.5938, 0.9555, 0.5938, 0.9555, 0.5938, 1.0, 0.5625, 1.0, 0.5625, 0.9555, 0.5625, 0.9555, 0.5625, 1.0, 0.5312, 1.0, 0.5312, 0.9555, 0.5312, 0.9555, 0.5312, 1.0, 0.5, 1.0, 0.5, 0.9555, 0.5, 0.9555, 0.5, 1.0, 0.4688, 1.0, 0.4688, 0.9555, 0.4688, 0.9555, 0.4688, 1.0, 0.4375, 1.0, 0.4375, 0.9555, 0.4375, 0.9555, 0.4375, 1.0, 0.4062, 1.0, 0.4062, 0.9555, 0.4062, 0.9555, 0.4062, 1.0, 0.375, 1.0, 0.375, 0.9555, 0.375, 0.9555, 0.375, 1.0, 0.3438, 1.0, 0.3438, 0.9555, 0.3438, 0.9555, 0.3438, 1.0, 0.3125, 1.0, 0.3125, 0.9555, 0.3125, 0.9555, 0.3125, 1.0, 0.2812, 1.0, 0.2812, 0.9555, 0.2812, 0.9555, 0.2812, 1.0, 0.25, 1.0, 0.25, 0.9555, 0.25, 0.9555, 0.25, 1.0, 0.2188, 1.0, 0.2188, 0.9555, 0.2188, 0.9555, 0.2188, 1.0, 0.1875, 1.0, 0.1875, 0.9555, 0.1875, 0.9555, 0.1875, 1.0, 0.1562, 1.0, 0.1562, 0.9555, 0.1562, 0.9555, 0.1562, 1.0, 0.125, 1.0, 0.125, 0.9555, 0.125, 0.9555, 0.125, 1.0, 0.09375, 1.0, 0.09375, 0.9555, 0.09375, 0.9555, 0.09375, 1.0, 0.0625, 1.0, 0.0625, 0.9555, 0.5938, 1.0, 0.625, 1.0, 0.625, 1.0, 0.5938, 1.0, 0.0625, 0.9555, 0.0625, 1.0, 0.03125, 1.0, 0.03125, 0.9555, 0.03125, 0.9555, 0.03125, 1.0, 0.0, 1.0, 0.0, 0.9555, 0.75, 0.49, 0.7968, 0.4854, 0.8418, 0.4717, 0.8833, 0.4496, 0.9197, 0.4197, 0.9496, 0.3833, 0.9717, 0.3418, 0.9854, 0.2968, 0.99, 0.25, 0.9854, 0.2032, 0.9717, 0.1582, 0.9496, 0.1167, 0.9197, 0.08029, 0.8833, 0.05045, 0.8418, 0.02827, 0.7968, 0.01461, 0.75, 0.01, 0.7032, 0.01461, 0.6582, 0.02827, 0.6167, 0.05045, 0.5803, 0.08029, 0.5504, 0.1167, 0.5283, 0.1582, 0.5146, 0.2032, 0.51, 0.25, 0.5146, 0.2968, 0.5283, 0.3418, 0.5504, 0.3833, 0.5803, 0.4197, 0.6167, 0.4496, 0.6582, 0.4717, 0.7032, 0.4854, 0.6875, 1.0, 0.7188, 1.0, 0.7188, 1.0, 0.6875, 1.0, 0.3125, 1.0, 0.3438, 1.0, 0.3438, 1.0, 0.3125, 1.0, 0.03125, 1.0, 0.0625, 1.0, 0.0625, 1.0, 0.03125, 1.0, 0.7188, 1.0, 0.75, 1.0, 0.75, 1.0, 0.7188, 1.0, 0.4375, 1.0, 0.4688, 1.0, 0.4688, 1.0, 0.4375, 1.0, 0.1562, 1.0, 0.1875, 1.0, 0.1875, 1.0, 0.1562, 1.0, 0.8438, 1.0, 0.875, 1.0, 0.875, 1.0, 0.8438, 1.0, 0.5625, 1.0, 0.5938, 1.0, 0.5938, 1.0, 0.5625, 1.0, 0.2812, 1.0, 0.3125, 1.0, 0.3125, 1.0, 0.2812, 1.0, 0.9688, 1.0, 1.0, 1.0, 1.0, 1.0, 0.9688, 1.0, 0.0, 1.0, 0.03125, 1.0, 0.03125, 1.0, 0.0, 1.0, 0.6875, 1.0, 0.7188, 1.0, 0.7188, 1.0, 0.6875, 1.0, 0.4062, 1.0, 0.4375, 1.0, 0.4375, 1.0, 0.4062, 1.0, 0.125, 1.0, 0.1562, 1.0, 0.1562, 1.0, 0.125, 1.0, 0.8125, 1.0, 0.8438, 1.0, 0.8438, 1.0, 0.8125, 1.0, 0.5312, 1.0, 0.5625, 1.0, 0.5625, 1.0, 0.5312, 1.0, 0.25, 1.0, 0.2812, 1.0, 0.2812, 1.0, 0.25, 1.0, 0.9375, 1.0, 0.9688, 1.0, 0.9688, 1.0, 0.9375, 1.0, 0.6562, 1.0, 0.6875, 1.0, 0.6875, 1.0, 0.6562, 1.0, 0.375, 1.0, 0.4062, 1.0, 0.4062, 1.0, 0.375, 1.0, 0.09375, 1.0, 0.125, 1.0, 0.125, 1.0, 0.09375, 1.0, 0.7812, 1.0, 0.8125, 1.0, 0.8125, 1.0, 0.7812, 1.0, 0.5, 1.0, 0.5312, 1.0, 0.5312, 1.0, 0.5, 1.0, 0.2188, 1.0, 0.25, 1.0, 0.25, 1.0, 0.2188, 1.0, 0.9062, 1.0, 0.9375, 1.0, 0.9375, 1.0, 0.9062, 1.0, 0.625, 1.0, 0.6562, 1.0, 0.6562, 1.0, 0.625, 1.0, 0.3438, 1.0, 0.375, 1.0, 0.375, 1.0, 0.3438, 1.0, 0.0625, 1.0, 0.09375, 1.0, 0.09375, 1.0, 0.0625, 1.0, 0.75, 1.0, 0.7812, 1.0, 0.7812, 1.0, 0.75, 1.0, 0.4688, 1.0, 0.5, 1.0, 0.5, 1.0, 0.4688, 1.0, 0.1875, 1.0, 0.2188, 1.0, 0.2188, 1.0, 0.1875, 1.0, 0.875, 1.0, 0.9062, 1.0, 0.9062, 1.0, 0.875, 1.0, 0.5938, 1.0, 0.625, 1.0, 0.625, 1.0, 0.5938, 1.0, 0.25, 1.0, 0.2812, 1.0, 0.2812, 1.0, 0.25, 1.0, 0.6562, 1.0, 0.6875, 1.0, 0.6875, 1.0, 0.6562, 1.0, 0.2188, 1.0, 0.25, 1.0, 0.25, 1.0, 0.2188, 1.0, 0.625, 1.0, 0.6562, 1.0, 0.6562, 1.0, 0.625, 1.0, 0.1875, 1.0, 0.2188, 1.0, 0.2188, 1.0, 0.1875, 1.0, 0.5938, 1.0, 0.625, 1.0, 0.625, 1.0, 0.5938, 1.0, 0.1562, 1.0, 0.1875, 1.0, 0.1875, 1.0, 0.1562, 1.0, 0.5625, 1.0, 0.5938, 1.0, 0.5938, 1.0, 0.5625, 1.0, 0.9688, 1.0, 1.0, 1.0, 1.0, 1.0, 0.9688, 1.0, 0.125, 1.0, 0.1562, 1.0, 0.1562, 1.0, 0.125, 1.0, 0.5312, 1.0, 0.5625, 1.0, 0.5625, 1.0, 0.5312, 1.0, 0.9375, 1.0, 0.9688, 1.0, 0.9688, 1.0, 0.9375, 1.0, 0.09375, 1.0, 0.125, 1.0, 0.125, 1.0, 0.09375, 1.0, 0.5, 1.0, 0.5312, 1.0, 0.5312, 1.0, 0.5, 1.0, 0.9062, 1.0, 0.9375, 1.0, 0.9375, 1.0, 0.9062, 1.0, 0.0625, 1.0, 0.09375, 1.0, 0.09375, 1.0, 0.0625, 1.0, 0.4688, 1.0, 0.5, 1.0, 0.5, 1.0, 0.4688, 1.0, 0.875, 1.0, 0.9062, 1.0, 0.9062, 1.0, 0.875, 1.0, 0.03125, 1.0, 0.0625, 1.0, 0.0625, 1.0, 0.03125, 1.0, 0.4375, 1.0, 0.4688, 1.0, 0.4688, 1.0, 0.4375, 1.0, 0.8438, 1.0, 0.875, 1.0, 0.875, 1.0, 0.8438, 1.0, 0.0, 1.0, 0.03125, 1.0, 0.03125, 1.0, 0.0, 1.0, 0.4062, 1.0, 0.4375, 1.0, 0.4375, 1.0, 0.4062, 1.0, 0.8125, 1.0, 0.8438, 1.0, 0.8438, 1.0, 0.8125, 1.0, 0.375, 1.0, 0.4062, 1.0, 0.4062, 1.0, 0.375, 1.0, 0.7812, 1.0, 0.8125, 1.0, 0.8125, 1.0, 0.7812, 1.0, 0.3438, 1.0, 0.375, 1.0, 0.375, 1.0, 0.3438, 1.0, 0.75, 1.0, 0.7812, 1.0, 0.7812, 1.0, 0.75, 1.0, 0.3125, 1.0, 0.3438, 1.0, 0.3438, 1.0, 0.3125, 1.0, 0.7188, 1.0, 0.75, 1.0, 0.75, 1.0, 0.7188, 1.0, 0.2812, 1.0, 0.3125, 1.0, 0.3125, 1.0, 0.2812, 1.0, 0.2968, 0.4854, 0.25, 0.49, 0.2032, 0.4854, 0.1582, 0.4717, 0.1167, 0.4496, 0.08029, 0.4197, 0.05045, 0.3833, 0.02827, 0.3418, 0.01461, 0.2968, 0.01, 0.25, 0.01461, 0.2032, 0.02827, 0.1582, 0.05045, 0.1167, 0.08029, 0.08029, 0.1167, 0.05045, 0.1582, 0.02827, 0.2032, 0.01461, 0.25, 0.01, 0.2968, 0.01461, 0.3418, 0.02827, 0.3833, 0.05045, 0.4197, 0.08029, 0.4496, 0.1167, 0.4717, 0.1582, 0.4854, 0.2032, 0.49, 0.25, 0.4854, 0.2968, 0.4717, 0.3418, 0.4496, 0.3833, 0.4197, 0.4197, 0.3833, 0.4496, 0.3418, 0.4717, 0.1562, 1.0, 0.1875, 1.0, 0.1875, 1.0, 0.1562, 1.0, 0.5625, 1.0, 0.5938, 1.0, 0.5938, 1.0, 0.5625, 1.0, 0.9688, 1.0, 1.0, 1.0, 1.0, 1.0, 0.9688, 1.0, 0.125, 1.0, 0.1562, 1.0, 0.1562, 1.0, 0.125, 1.0, 0.5312, 1.0, 0.5625, 1.0, 0.5625, 1.0, 0.5312, 1.0, 0.9375, 1.0, 0.9688, 1.0, 0.9688, 1.0, 0.9375, 1.0, 0.09375, 1.0, 0.125, 1.0, 0.125, 1.0, 0.09375, 1.0, 0.5, 1.0, 0.5312, 1.0, 0.5312, 1.0, 0.5, 1.0, 0.9062, 1.0, 0.9375, 1.0, 0.9375, 1.0, 0.9062, 1.0, 0.0625, 1.0, 0.09375, 1.0, 0.09375, 1.0, 0.0625, 1.0, 0.4688, 1.0, 0.5, 1.0, 0.5, 1.0, 0.4688, 1.0, 0.875, 1.0, 0.9062, 1.0, 0.9062, 1.0, 0.875, 1.0, 0.03125, 1.0, 0.0625, 1.0, 0.0625, 1.0, 0.03125, 1.0, 0.4375, 1.0, 0.4688, 1.0, 0.4688, 1.0, 0.4375, 1.0, 0.8438, 1.0, 0.875, 1.0, 0.875, 1.0, 0.8438, 1.0, 0.0, 1.0, 0.03125, 1.0, 0.03125, 1.0, 0.0, 1.0, 0.4062, 1.0, 0.4375, 1.0, 0.4375, 1.0, 0.4062, 1.0, 0.8125, 1.0, 0.8438, 1.0, 0.8438, 1.0, 0.8125, 1.0, 0.375, 1.0, 0.4062, 1.0, 0.4062, 1.0, 0.375, 1.0, 0.7812, 1.0, 0.8125, 1.0, 0.8125, 1.0, 0.7812, 1.0, 0.3438, 1.0, 0.375, 1.0, 0.375, 1.0, 0.3438, 1.0, 0.75, 1.0, 0.7812, 1.0, 0.7812, 1.0, 0.75, 1.0, 0.3125, 1.0, 0.3438, 1.0, 0.3438, 1.0, 0.3125, 1.0, 0.7188, 1.0, 0.75, 1.0, 0.75, 1.0, 0.7188, 1.0, 0.2812, 1.0, 0.3125, 1.0, 0.3125, 1.0, 0.2812, 1.0, 0.6875, 1.0, 0.7188, 1.0, 0.7188, 1.0, 0.6875, 1.0, 0.25, 1.0, 0.2812, 1.0, 0.2812, 1.0, 0.25, 1.0, 0.6562, 1.0, 0.6875, 1.0, 0.6875, 1.0, 0.6562, 1.0, 0.2188, 1.0, 0.25, 1.0, 0.25, 1.0, 0.2188, 1.0, 0.625, 1.0, 0.6562, 1.0, 0.6562, 1.0, 0.625, 1.0, 0.1875, 1.0, 0.2188, 1.0, 0.2188, 1.0, 0.1875, 1.0, 0.03125, 0.5, 0.03125, 0.7888, 0.0, 0.7888, 0.0, 0.5, 0.03125, 0.8959, 0.03125, 0.9555, 0.0, 0.9555, 0.0, 0.8959, 0.0625, 0.5, 0.0625, 0.7888, 0.03125, 0.7888, 0.03125, 0.5, 0.0625, 0.8959, 0.0625, 0.9555, 0.03125, 0.9555, 0.03125, 0.8959, 0.09375, 0.5, 0.09375, 0.7888, 0.0625, 0.7888, 0.0625, 0.5, 0.09375, 0.8959, 0.09375, 0.9555, 0.0625, 0.9555, 0.0625, 0.8959, 0.125, 0.5, 0.125, 0.7888, 0.09375, 0.7888, 0.09375, 0.5, 0.125, 0.8959, 0.125, 0.9555, 0.09375, 0.9555, 0.09375, 0.8959, 0.1562, 0.5, 0.1562, 0.7888, 0.125, 0.7888, 0.125, 0.5, 0.1562, 0.8959, 0.1562, 0.9555, 0.125, 0.9555, 0.125, 0.8959, 0.1875, 0.5, 0.1875, 0.7888, 0.1562, 0.7888, 0.1562, 0.5, 0.1875, 0.8959, 0.1875, 0.9555, 0.1562, 0.9555, 0.1562, 0.8959, 0.2188, 0.5, 0.2188, 0.7888, 0.1875, 0.7888, 0.1875, 0.5, 0.2188, 0.8959, 0.2188, 0.9555, 0.1875, 0.9555, 0.1875, 0.8959, 0.25, 0.5, 0.25, 0.7888, 0.2188, 0.7888, 0.2188, 0.5, 0.25, 0.8959, 0.25, 0.9555, 0.2188, 0.9555, 0.2188, 0.8959, 0.2812, 0.5, 0.2812, 0.7888, 0.25, 0.7888, 0.25, 0.5, 0.2812, 0.8959, 0.2812, 0.9555, 0.25, 0.9555, 0.25, 0.8959, 0.3125, 0.5, 0.3125, 0.7888, 0.2812, 0.7888, 0.2812, 0.5, 0.3125, 0.8959, 0.3125, 0.9555, 0.2812, 0.9555, 0.2812, 0.8959, 0.3438, 0.5, 0.3438, 0.7888, 0.3125, 0.7888, 0.3125, 0.5, 0.3438, 0.8959, 0.3438, 0.9555, 0.3125, 0.9555, 0.3125, 0.8959, 0.375, 0.5, 0.375, 0.7888, 0.3438, 0.7888, 0.3438, 0.5, 0.375, 0.8959, 0.375, 0.9555, 0.3438, 0.9555, 0.3438, 0.8959, 0.4062, 0.5, 0.4062, 0.7888, 0.375, 0.7888, 0.375, 0.5, 0.4062, 0.8959, 0.4062, 0.9555, 0.375, 0.9555, 0.375, 0.8959, 0.4375, 0.5, 0.4375, 0.7888, 0.4062, 0.7888, 0.4062, 0.5, 0.4375, 0.8959, 0.4375, 0.9555, 0.4062, 0.9555, 0.4062, 0.8959, 0.4688, 0.5, 0.4688, 0.7888, 0.4375, 0.7888, 0.4375, 0.5, 0.4688, 0.8959, 0.4688, 0.9555, 0.4375, 0.9555, 0.4375, 0.8959, 0.5, 0.5, 0.5, 0.7888, 0.4688, 0.7888, 0.4688, 0.5, 0.5, 0.8959, 0.5, 0.9555, 0.4688, 0.9555, 0.4688, 0.8959, 0.5312, 0.5, 0.5312, 0.7888, 0.5, 0.7888, 0.5, 0.5, 0.5312, 0.8959, 0.5312, 0.9555, 0.5, 0.9555, 0.5, 0.8959, 0.5625, 0.5, 0.5625, 0.7888, 0.5312, 0.7888, 0.5312, 0.5, 0.5625, 0.8959, 0.5625, 0.9555, 0.5312, 0.9555, 0.5312, 0.8959, 0.5938, 0.5, 0.5938, 0.7888, 0.5625, 0.7888, 0.5625, 0.5, 0.5938, 0.8959, 0.5938, 0.9555, 0.5625, 0.9555, 0.5625, 0.8959, 0.625, 0.5, 0.625, 0.7888, 0.5938, 0.7888, 0.5938, 0.5, 0.625, 0.8959, 0.625, 0.9555, 0.5938, 0.9555, 0.5938, 0.8959, 0.6562, 0.5, 0.6562, 0.7888, 0.625, 0.7888, 0.625, 0.5, 0.6563, 0.8959, 0.6562, 0.9555, 0.625, 0.9555, 0.625, 0.8959, 0.6875, 0.5, 0.6875, 0.7888, 0.6562, 0.7888, 0.6562, 0.5, 0.6875, 0.8959, 0.6875, 0.9555, 0.6562, 0.9555, 0.6563, 0.8959, 0.7188, 0.5, 0.7188, 0.7888, 0.6875, 0.7888, 0.6875, 0.5, 0.0, 0.0, 0.0, 0.0, 0.0, 0.0, 0.0, 0.0, 0.75, 0.5, 0.75, 0.7888, 0.7188, 0.7888, 0.7188, 0.5, 0.0, 0.0, 0.0, 0.0, 0.0, 0.0, 0.0, 0.0, 0.0, 0.0, 0.7812, 0.5, 0.7812, 0.7888, 0.75, 0.7888, 0.75, 0.5, 0.0, 0.0, 0.0, 0.0, 0.0, 0.0, 0.0, 0.0, 0.8125, 0.5, 0.8125, 0.7888, 0.7812, 0.7888, 0.7812, 0.5, 0.8125, 0.8959, 0.8125, 0.9555, 0.7812, 0.9555, 0.7812, 0.8959, 0.8438, 0.5, 0.8438, 0.7888, 0.8125, 0.7888, 0.8125, 0.5, 0.8438, 0.8959, 0.8438, 0.9555, 0.8125, 0.9555, 0.8125, 0.8959, 0.875, 0.5, 0.875, 0.7888, 0.8438, 0.7888, 0.8438, 0.5, 0.875, 0.8959, 0.875, 0.9555, 0.8438, 0.9555, 0.8438, 0.8959, 0.9062, 0.5, 0.9062, 0.7888, 0.875, 0.7888, 0.875, 0.5, 0.9062, 0.8959, 0.9062, 0.9555, 0.875, 0.9555, 0.875, 0.8959, 0.9375, 0.5, 0.9375, 0.7888, 0.9062, 0.7888, 0.9062, 0.5, 0.9375, 0.8959, 0.9375, 0.9555, 0.9062, 0.9555, 0.9062, 0.8959, 0.9688, 0.5, 0.9688, 0.7888, 0.9375, 0.7888, 0.9375, 0.5, 0.9688, 0.8959, 0.9688, 0.9555, 0.9375, 0.9555, 0.9375, 0.8959, 1.0, 0.5, 1.0, 0.7888, 0.9688, 0.7888, 0.9688, 0.5, 1.0, 0.8959, 1.0, 0.9555, 0.9688, 0.9555, 0.9688, 0.8959, 0.0, 0.0, 0.0, 0.0, 0.0, 0.0, 0.0, 0.0, 0.0, 0.0, 0.0, 0.0, 0.0, 0.0, 0.0, 0.0, 0.0, 0.0, 0.0, 0.0, 0.0, 0.0, 0.0, 0.0, 0.0, 0.0, 0.0, 0.0, 0.0, 0.0, 0.0, 0.0, 0.0, 0.0, 0.0, 0.0, 0.0, 0.0, 0.0, 0.0, 0.0, 0.0, 0.0, 0.0, 0.0, 0.0, 0.0, 0.0, 0.0, 0.0, 0.0, 0.0, 0.0, 0.0, 0.0, 0.0, 0.0, 0.0, 0.9375, 0.7888, 0.9375, 0.8959, 0.9062, 0.8959, 0.9062, 0.7888, 0.9062, 0.7888, 0.9062, 0.8959, 0.875, 0.8959, 0.875, 0.7888, 0.875, 0.7888, 0.875, 0.8959, 0.8438, 0.8959, 0.8438, 0.7888, 0.8438, 0.7888, 0.8438, 0.8959, 0.8125, 0.8959, 0.8125, 0.7888, 0.8125, 0.7888, 0.8125, 0.8959, 0.7812, 0.8959, 0.7812, 0.7888, 0.0, 0.0, 0.0, 0.0, 0.0, 0.0, 0.0, 0.0, 0.0, 0.0, 0.6875, 0.7888, 0.6875, 0.8959, 0.6563, 0.8959, 0.6562, 0.7888, 0.6562, 0.7888, 0.6563, 0.8959, 0.625, 0.8959, 0.625, 0.7888, 0.625, 0.7888, 0.625, 0.8959, 0.5938, 0.8959, 0.5938, 0.7888, 0.5938, 0.7888, 0.5938, 0.8959, 0.5625, 0.8959, 0.5625, 0.7888, 0.5625, 0.7888, 0.5625, 0.8959, 0.5312, 0.8959, 0.5312, 0.7888, 0.5312, 0.7888, 0.5312, 0.8959, 0.5, 0.8959, 0.5, 0.7888, 0.5, 0.7888, 0.5, 0.8959, 0.4688, 0.8959, 0.4688, 0.7888, 0.4688, 0.7888, 0.4688, 0.8959, 0.4375, 0.8959, 0.4375, 0.7888, 0.4375, 0.7888, 0.4375, 0.8959, 0.4062, 0.8959, 0.4062, 0.7888, 0.4062, 0.7888, 0.4062, 0.8959, 0.375, 0.8959, 0.375, 0.7888, 0.375, 0.7888, 0.375, 0.8959, 0.3438, 0.8959, 0.3438, 0.7888, 0.3438, 0.7888, 0.3438, 0.8959, 0.3125, 0.8959, 0.3125, 0.7888, 0.1875, 0.7888, 0.1875, 0.8959, 0.1562, 0.8959, 0.1562, 0.7888, 0.1562, 0.7888, 0.1562, 0.8959, 0.125, 0.8959, 0.125, 0.7888, 0.125, 0.7888, 0.125, 0.8959, 0.09375, 0.8959, 0.09375, 0.7888, 0.09375, 0.7888, 0.09375, 0.8959, 0.0625, 0.8959, 0.0625, 0.7888, 0.0, 0.0, 0.0, 0.0, 0.0, 0.0, 0.0, 0.0, 0.0, 0.0, 0.0, 0.0, 0.0, 0.0, 0.0, 0.0, 0.0, 0.0, 0.0, 0.0, 0.0, 0.0, 0.0, 0.0, 0.0, 0.0, 0.0, 0.0, 0.0, 0.0, 0.0, 0.0, 0.0, 0.0, 0.0, 0.0, 0.0, 0.0, 0.0, 0.0, 0.0, 0.0, 0.0, 0.0, 0.0, 0.0, 0.0, 0.0, 0.0, 0.0, 0.0, 0.0, 0.0, 0.0, 0.0, 0.0, 0.0, 0.0, 0.0, 0.0, 0.0, 0.0, 0.0, 0.0, 0.0, 0.0, 0.0, 0.0, 0.0, 0.0, 0.0, 0.0, 0.0, 0.0, 0.0, 0.0, 0.0, 0.0, 0.3438, 0.7888, 0.3125, 0.7888, 0.3125, 0.7888, 0.3438, 0.7888, 0.125, 0.7888, 0.09375, 0.7888, 0.09375, 0.7888, 0.125, 0.7888, 0.0, 0.0, 0.0, 0.0, 0.0, 0.0, 0.0, 0.0, 0.0, 0.0, 0.0, 0.0, 0.0, 0.0, 0.0, 0.0, 0.0, 0.0, 0.0, 0.0, 0.0, 0.0, 0.0, 0.0, 0.0, 0.0, 0.0, 0.0, 0.0, 0.0, 0.0, 0.0, 0.0, 0.0, 0.0, 0.0, 0.0, 0.0, 0.0, 0.0, 0.0, 0.0, 0.0, 0.0, 0.0, 0.0, 0.0, 0.0, 0.0, 0.0, 0.5312, 0.7888, 0.5, 0.7888, 0.5, 0.7888, 0.5312, 0.7888, 0.0, 0.0, 0.0, 0.0, 0.0, 0.0, 0.0, 0.0, 0.0, 0.0, 0.0, 0.0, 0.0, 0.0, 0.0, 0.0, 0.9375, 0.7888, 0.9062, 0.7888, 0.9062, 0.7888, 0.9375, 0.7888, 0.0, 0.0, 0.0, 0.0, 0.0, 0.0, 0.0, 0.0, 0.09375, 0.7888, 0.0625, 0.7888, 0.0625, 0.7888, 0.09375, 0.7888, 0.0, 0.0, 0.0, 0.0, 0.0, 0.0, 0.0, 0.0, 0.5, 0.7888, 0.4688, 0.7888, 0.4688, 0.7888, 0.5, 0.7888, 0.0, 0.0, 0.0, 0.0, 0.0, 0.0, 0.0, 0.0, 0.9062, 0.7888, 0.875, 0.7888, 0.875, 0.7888, 0.9062, 0.7888, 0.0, 0.0, 0.0, 0.0, 0.0, 0.0, 0.0, 0.0, 0.4688, 0.7888, 0.4375, 0.7888, 0.4375, 0.7888, 0.4688, 0.7888, 0.0, 0.0, 0.0, 0.0, 0.0, 0.0, 0.0, 0.0, 0.0, 0.0, 0.0, 0.0, 0.0, 0.0, 0.0, 0.0, 0.875, 0.7888, 0.8438, 0.7888, 0.8438, 0.7888, 0.875, 0.7888, 0.0, 0.0, 0.0, 0.0, 0.0, 0.0, 0.0, 0.0, 0.0, 0.0, 0.0, 0.0, 0.0, 0.0, 0.0, 0.0, 0.0, 0.0, 0.0, 0.0, 0.0, 0.0, 0.0, 0.0, 0.0, 0.0, 0.0, 0.0, 0.0, 0.0, 0.0, 0.0, 0.0, 0.0, 0.0, 0.0, 0.0, 0.0, 0.0, 0.0, 0.5, 0.7888, 0.4688, 0.7888, 0.4688, 0.7888, 0.5, 0.7888, 0.0, 0.0, 0.0, 0.0, 0.0, 0.0, 0.0, 0.0, 0.0, 0.0, 0.0, 0.0, 0.0, 0.0, 0.0, 0.0, 0.4688, 0.7888, 0.4375, 0.7888, 0.4375, 0.7888, 0.4688, 0.7888, 0.0, 0.0, 0.0, 0.0, 0.0, 0.0, 0.0, 0.0, 0.0, 0.0, 0.0, 0.0, 0.0, 0.0, 0.0, 0.0, 0.0, 0.0, 0.0, 0.0, 0.0, 0.0, 0.0, 0.0, 0.4375, 0.7888, 0.4062, 0.7888, 0.4062, 0.7888, 0.4375, 0.7888, 0.0, 0.0, 0.0, 0.0, 0.0, 0.0, 0.0, 0.0, 0.0, 0.0, 0.0, 0.0, 0.0, 0.0, 0.0, 0.0, 0.4062, 0.7888, 0.375, 0.7888, 0.375, 0.7888, 0.4062, 0.7888, 0.0, 0.0, 0.0, 0.0, 0.0, 0.0, 0.0, 0.0, 0.0, 0.0, 0.0, 0.0, 0.0, 0.0, 0.0, 0.0, 0.375, 0.7888, 0.3438, 0.7888, 0.3438, 0.7888, 0.375, 0.7888, 0.0, 0.0, 0.0, 0.0, 0.0, 0.0, 0.0, 0.0, 0.9375, 0.7888, 0.9062, 0.7888, 0.9062, 0.7888, 0.9375, 0.7888, 0.0, 0.0, 0.0, 0.0, 0.0, 0.0, 0.0, 0.0, 0.3438, 0.7888, 0.3125, 0.7888, 0.3125, 0.7888, 0.3438, 0.7888, 0.0, 0.0, 0.0, 0.0, 0.0, 0.0, 0.0, 0.0, 0.0, 0.0, 0.0, 0.0, 0.0, 0.0, 0.0, 0.0, 0.5625, 0.7888, 0.5312, 0.7888, 0.5312, 0.7888, 0.5625, 0.7888, 0.0, 0.0, 0.0, 0.0, 0.0, 0.0, 0.0, 0.0, 0.0, 0.0, 0.0, 0.0, 0.0, 0.0, 0.0, 0.0, 0.1562, 0.7888, 0.125, 0.7888, 0.125, 0.7888, 0.1562, 0.7888, 0.0, 0.0, 0.0, 0.0, 0.0, 0.0, 0.0, 0.0, 0.375, 0.7888, 0.3438, 0.7888, 0.3438, 0.7888, 0.375, 0.7888, 0.0, 0.0, 0.0, 0.0, 0.0, 0.0, 0.0, 0.0, 0.5938, 0.7888, 0.5625, 0.7888, 0.5625, 0.7888, 0.5938, 0.7888, 0.0, 0.0, 0.0, 0.0, 0.0, 0.0, 0.0, 0.0, 0.0, 0.0, 0.0, 0.0, 0.0, 0.0, 0.0, 0.0, 0.1875, 0.7888, 0.1562, 0.7888, 0.1562, 0.7888, 0.1875, 0.7888, 0.0, 0.0, 0.0, 0.0, 0.0, 0.0, 0.0, 0.0, 0.0, 0.0, 0.0, 0.0, 0.0, 0.0, 0.0, 0.0, 0.4062, 0.7888, 0.375, 0.7888, 0.375, 0.7888, 0.4062, 0.7888, 0.0, 0.0, 0.0, 0.0, 0.0, 0.0, 0.0, 0.0, 0.625, 0.7888, 0.5938, 0.7888, 0.5938, 0.7888, 0.625, 0.7888, 0.0, 0.0, 0.0, 0.0, 0.0, 0.0, 0.0, 0.0, 0.8438, 0.7888, 0.8125, 0.7888, 0.8125, 0.7888, 0.8438, 0.7888, 0.0, 0.0, 0.0, 0.0, 0.0, 0.0, 0.0, 0.0, 0.0, 0.0, 0.0, 0.0, 0.0, 0.0, 0.0, 0.0, 0.4375, 0.7888, 0.4062, 0.7888, 0.4062, 0.7888, 0.4375, 0.7888, 0.6562, 0.7888, 0.625, 0.7888, 0.625, 0.7888, 0.6562, 0.7888, 0.0, 0.0, 0.0, 0.0, 0.0, 0.0, 0.0, 0.0, 0.0, 0.0, 0.0, 0.0, 0.0, 0.0, 0.0, 0.0, 0.0, 0.0, 0.0, 0.0, 0.0, 0.0, 0.0, 0.0, 0.0, 0.0, 0.0, 0.0, 0.0, 0.0, 0.0, 0.0, 0.0, 0.0, 0.0, 0.0, 0.0, 0.0, 0.0, 0.0, 0.0, 0.0, 0.0, 0.0, 0.0, 0.0, 0.0, 0.0, 0.0, 0.0, 0.0, 0.0, 0.0, 0.0, 0.0, 0.0, 0.0, 0.0, 0.0, 0.0, 0.0, 0.0, 0.0, 0.0, 0.0, 0.0, 0.0, 0.0, 0.0, 0.0, 0.0, 0.0, 0.0, 0.0, 0.0, 0.0, 0.0, 0.0, 0.0, 0.0, 0.0, 0.0, 0.0, 0.0, 0.0, 0.0, 0.0, 0.0, 0.0, 0.0, 0.0, 0.0, 0.0, 0.0, 0.0, 0.0, 0.0, 0.0, 0.0, 0.0, 0.0, 0.0, 0.0, 0.0, 0.0, 0.0, 0.0, 0.0, 0.0, 0.0, 0.0, 0.0, 0.0, 0.0, 0.0, 0.0, 0.0, 0.0, 0.0, 0.0, 0.0, 0.0, 0.0, 0.0, 0.0, 0.0, 0.0, 0.0, 0.0, 0.0, 0.0, 0.0, 0.0, 0.0, 0.0, 0.0, 0.0, 0.0, 0.0, 0.0, 0.0, 0.0, 0.0, 0.0, 0.0, 0.0, 0.0, 0.0, 0.0, 0.0, 0.0, 0.0, 0.0, 0.0, 0.0, 0.0, 0.0, 0.0, 0.0, 0.0, 0.5312, 0.7888, 0.5, 0.7888, 0.5, 0.7888, 0.5312, 0.7888, 0.0, 0.0, 0.0, 0.0, 0.0, 0.0, 0.0, 0.0, 0.0, 0.0, 0.0, 0.0, 0.0, 0.0, 0.0, 0.0, 0.5625, 0.7888, 0.5312, 0.7888, 0.5312, 0.7888, 0.5625, 0.7888, 0.0, 0.0, 0.0, 0.0, 0.0, 0.0, 0.0, 0.0, 0.0, 0.0, 0.0, 0.0, 0.0, 0.0, 0.0, 0.0, 0.5938, 0.7888, 0.5625, 0.7888, 0.5625, 0.7888, 0.5938, 0.7888, 0.0, 0.0, 0.0, 0.0, 0.0, 0.0, 0.0, 0.0, 0.0, 0.0, 0.0, 0.0, 0.0, 0.0, 0.0, 0.0, 0.625, 0.7888, 0.5938, 0.7888, 0.5938, 0.7888, 0.625, 0.7888, 0.0, 0.0, 0.0, 0.0, 0.0, 0.0, 0.0, 0.0, 0.09375, 0.7888, 0.0625, 0.7888, 0.0625, 0.7888, 0.09375, 0.7888, 0.0, 0.0, 0.0, 0.0, 0.0, 0.0, 0.0, 0.0, 0.6562, 0.7888, 0.625, 0.7888, 0.625, 0.7888, 0.6562, 0.7888, 0.125, 0.7888, 0.09375, 0.7888, 0.09375, 0.7888, 0.125, 0.7888, 0.0, 0.0, 0.0, 0.0, 0.0, 0.0, 0.0, 0.0, 0.8438, 0.7888, 0.8125, 0.7888, 0.8125, 0.7888, 0.8438, 0.7888, 0.1562, 0.7888, 0.125, 0.7888, 0.125, 0.7888, 0.1562, 0.7888, 0.0, 0.0, 0.0, 0.0, 0.0, 0.0, 0.0, 0.0, 0.875, 0.7888, 0.8438, 0.7888, 0.8438, 0.7888, 0.875, 0.7888, 0.1875, 0.7888, 0.1562, 0.7888, 0.1562, 0.7888, 0.1875, 0.7888, 0.0, 0.0, 0.0, 0.0, 0.0, 0.0, 0.0, 0.0, 0.9062, 0.7888, 0.875, 0.7888, 0.875, 0.7888, 0.9062, 0.7888, 0.0, 0.0, 0.0, 0.0, 0.0, 0.0, 0.0, 0.0, 0.0, 0.0, 0.0, 0.0, 0.0, 0.0, 0.0, 0.0, 0.0625, 0.8959, 0.03125, 0.8959, 0.0, 0.8959, 0.9688, 0.8959, 0.9375, 0.8959, 0.0, 0.0, 0.0, 0.0, 0.0, 0.0, 0.0, 0.0, 0.0, 0.0, 0.0, 0.0, 0.0, 0.0, 0.0, 0.0, 0.0, 0.0, 0.0, 0.0, 0.0, 0.0, 0.0, 0.0, 0.3125, 0.8959, 0.2812, 0.8959, 0.25, 0.8959, 0.2188, 0.8959, 0.1875, 0.8959, 0.0, 0.0, 0.0, 0.0, 0.0, 0.0, 0.0, 0.0, 0.0, 0.0, 0.0, 0.0, 0.0, 0.0, 0.0, 0.0, 0.0, 0.0, 0.0, 0.0, 0.0, 0.0, 0.0, 0.0, 0.0, 0.0, 0.0, 0.0, 0.0, 0.0, 0.0, 0.0, 0.0, 0.0, 0.0, 0.0, 0.0, 0.0, 0.0, 0.0, 0.0, 0.0, 0.0, 0.0, 0.0, 0.0, 0.0, 0.0, 0.0, 0.0, 0.0, 0.0, 0.0, 0.0, 0.0, 0.0])
me_cylinder.use_remesh_fix_poles = True
me_cylinder.use_remesh_preserve_attributes = False
me_cylinder.use_mirror_vertex_groups = False
me_cylinder.update()
me_cube_001 = bpy.data.meshes.new('Cube.001')
me_cube_001.from_pydata([(-0.9204, 0.5996, 0.07934), (-0.464, 0.607, 0.09258), (-3.353e-08, 0.6096, 0.09722), (0.464, 0.607, 0.09258), (0.9204, 0.5996, 0.07934), (0.9204, -0.5996, 0.07934), (0.464, -0.607, 0.09258), (-5.588e-09, -0.6096, 0.09722), (-0.464, -0.607, 0.09258), (-0.9204, -0.5996, 0.07934), (-0.9898, 0.7932, -0.5515), (-0.9715, 0.7684, -0.4095), (-0.9529, 0.7367, -0.2738), (-0.9365, 0.698, -0.1461), (-0.9249, 0.6523, -0.02784), (-0.513, 0.8359, -1.0), (-0.5109, 0.8323, -0.8467), (-0.5054, 0.8215, -0.695), (-0.4976, 0.8036, -0.5465), (-0.4886, 0.7785, -0.4028), (-0.4796, 0.7462, -0.2655), (-0.4717, 0.7069, -0.136), (-0.4661, 0.6605, -0.01617), (5.588e-08, 0.8395, -1.0), (1.694e-08, 0.8359, -0.8461), (3.492e-08, 0.8251, -0.6938), (1.956e-08, 0.807, -0.5447), (-3.353e-08, 0.7818, -0.4003), (-4.313e-08, 0.7495, -0.2624), (-4.331e-08, 0.7099, -0.1324), (-9.499e-08, 0.6633, -0.01202), (0.513, 0.8359, -1.0), (0.5109, 0.8323, -0.8467), (0.5054, 0.8215, -0.695), (0.4976, 0.8036, -0.5465), (0.4886, 0.7785, -0.4028), (0.4796, 0.7462, -0.2655), (0.4717, 0.7069, -0.136), (0.4661, 0.6605, -0.01617), (0.9898, 0.7932, -0.5515), (0.9715, 0.7684, -0.4095), (0.9529, 0.7367, -0.2738), (0.9365, 0.698, -0.1461), (0.9249, 0.6523, -0.02784), (0.9898, -0.7932, -0.5515), (0.9715, -0.7684, -0.4095), (0.9529, -0.7367, -0.2738), (0.9365, -0.698, -0.1461), (0.9249, -0.6523, -0.02784), (0.513, -0.8359, -1.0), (0.5109, -0.8323, -0.8467), (0.5054, -0.8215, -0.695), (0.4976, -0.8036, -0.5465), (0.4886, -0.7785, -0.4028), (0.4796, -0.7462, -0.2655), (0.4717, -0.7069, -0.136), (0.4661, -0.6605, -0.01617), (-5.588e-08, -0.8395, -1.0), (-1.694e-08, -0.8359, -0.8461), (-3.492e-08, -0.8251, -0.6938), (-1.956e-08, -0.807, -0.5447), (3.353e-08, -0.7818, -0.4003), (4.322e-08, -0.7495, -0.2624), (4.4e-08, -0.7099, -0.1324), (9.639e-08, -0.6633, -0.01202), (-0.513, -0.8359, -1.0), (-0.5109, -0.8323, -0.8467), (-0.5054, -0.8215, -0.695), (-0.4976, -0.8036, -0.5465), (-0.4886, -0.7785, -0.4028), (-0.4796, -0.7462, -0.2655), (-0.4717, -0.7069, -0.136), (-0.4661, -0.6605, -0.01617), (-0.9898, -0.7932, -0.5515), (-0.9715, -0.7684, -0.4095), (-0.9529, -0.7367, -0.2738), (-0.9365, -0.698, -0.1461), (-0.9249, -0.6523, -0.02784), (0.9249, 0.5401, 0.1742), (0.4661, 0.5466, 0.1889), (-2.235e-08, 0.5489, 0.194), (-0.4661, 0.5466, 0.1889), (-0.9249, 0.5401, 0.1742), (0.9365, 0.4744, 0.2564), (0.4717, 0.48, 0.2724), (1.118e-08, 0.482, 0.2779), (-0.4717, 0.48, 0.2724), (-0.9365, 0.4744, 0.2564), (0.9529, 0.4034, 0.3261), (0.4796, 0.4081, 0.3432), (4.47e-08, 0.4098, 0.349), (-0.4796, 0.4081, 0.3432), (-0.9529, 0.4034, 0.3261), (0.9715, 0.3281, 0.3832), (0.4886, 0.3318, 0.4012), (6.706e-08, 0.3331, 0.4073), (-0.4886, 0.3318, 0.4012), (-0.9715, 0.3281, 0.3832), (0.9898, 0.2492, 0.4277), (0.4976, 0.2519, 0.4464), (6.662e-08, 0.253, 0.4527), (-0.4976, 0.2519, 0.4464), (-0.9898, 0.2492, 0.4277), (0.5054, 0.1694, 0.4787), (5.239e-08, 0.1701, 0.4851), (-0.5054, 0.1694, 0.4787), (0.5109, 0.08515, 0.4981), (1.257e-08, 0.0855, 0.5046), (-0.5109, 0.08515, 0.4981), (0.513, -1.444e-08, 0.5046), (-5.588e-09, -1.397e-08, 0.5111), (-0.513, -4.686e-09, 0.5046), (0.5109, -0.08515, 0.4981), (-4.453e-08, -0.0855, 0.5046), (-0.5109, -0.08515, 0.4981), (0.5054, -0.1694, 0.4787), (-6.566e-08, -0.1701, 0.4851), (-0.5054, -0.1694, 0.4787), (0.9898, -0.2492, 0.4277), (0.4976, -0.2519, 0.4464), (-8.382e-08, -0.253, 0.4527), (-0.4976, -0.2519, 0.4464), (-0.9898, -0.2492, 0.4277), (0.9715, -0.3281, 0.3832), (0.4886, -0.3318, 0.4012), (-1.006e-07, -0.3331, 0.4073), (-0.4886, -0.3318, 0.4012), (-0.9715, -0.3281, 0.3832), (0.9529, -0.4034, 0.3261), (0.4796, -0.4081, 0.3432), (-5.579e-08, -0.4098, 0.349), (-0.4796, -0.4081, 0.3432), (-0.9529, -0.4034, 0.3261), (0.9365, -0.4744, 0.2564), (0.4717, -0.48, 0.2724), (-2.165e-08, -0.482, 0.2779), (-0.4717, -0.48, 0.2724), (-0.9365, -0.4744, 0.2564), (0.9249, -0.5401, 0.1742), (0.4661, -0.5466, 0.1889), (1.397e-08, -0.5489, 0.194), (-0.4661, -0.5466, 0.1889), (-0.9249, -0.5401, 0.1742), (0.7057, 0.7057, 1.0), (1.0, 1.0, -1.0), (0.7057, -0.7057, 1.0), (1.0, -1.0, -1.0), (-0.7057, 0.7057, 1.0), (-1.0, 1.0, -1.0), (-0.7057, -0.7057, 1.0), (-1.0, -1.0, -1.0), (1.0, -1.0, 1.0), (-1.0, -1.0, 1.0), (1.0, 1.0, 1.0), (-1.0, 1.0, 1.0), (1.0, 0.6, 1.0), (1.0, 0.2, 1.0), (1.0, -0.2, 1.0), (1.0, -0.6, 1.0), (-1.0, -0.6, 1.0), (-1.0, -0.2, 1.0), (-1.0, 0.2, 1.0), (-1.0, 0.6, 1.0), (0.7057, 0.4234, 1.0), (0.7057, 0.1411, 1.0), (0.7057, -0.1411, 1.0), (0.7057, -0.4234, 1.0), (-0.7057, -0.4234, 1.0), (-0.7057, -0.1411, 1.0), (-0.7057, 0.1411, 1.0), (-0.7057, 0.4234, 1.0), (1.0, 0.6, 1.419), (1.0, 0.2, 1.419), (1.0, -0.2, 1.419), (1.0, -0.6, 1.419), (-1.0, -0.6, 1.419), (-1.0, -0.2, 1.419), (-1.0, 0.2, 1.419), (-1.0, 0.6, 1.419), (0.7057, 0.4234, 1.419), (0.7057, 0.1411, 1.419), (0.7057, -0.1411, 1.419), (0.7057, -0.4234, 1.419), (-0.7057, -0.4234, 1.419), (-0.7057, -0.1411, 1.419), (-0.7057, 0.1411, 1.419), (-0.7057, 0.4234, 1.419), (0.3333, 1.0, -1.0), (-0.3333, 1.0, -1.0), (0.6168, -1.0, 0.8966), (-0.6168, -1.0, 0.8966), (-0.3333, -1.0, -1.0), (0.3333, -1.0, -1.0), (-0.6168, 1.0, 0.8966), (0.6168, 1.0, 0.8966), (0.5188, -0.7057, 0.8966), (-0.5188, -0.7057, 0.8966), (-0.5188, 0.7057, 0.8966), (0.5188, 0.7057, 0.8966), (-0.5188, 0.4234, 0.8966), (0.5188, 0.4234, 0.8966), (-0.5188, 0.1411, 0.8966), (0.5188, 0.1411, 0.8966), (-0.5188, -0.1411, 0.8966), (0.5188, -0.1411, 0.8966), (-0.5188, -0.4234, 0.8966), (0.5188, -0.4234, 0.8966), (-1.0, 0.7928, -0.5517), (-1.0, 0.8047, -0.6471), (1.0, -0.7674, -0.4101), (-1.0, -0.4027, 0.3232), (1.0, 0.4732, 0.2528), (-1.0, -0.4732, 0.2528), (1.0, 0.4027, 0.3232), (1.0, -0.7351, -0.2751), (1.0, -0.4732, 0.2528), (-1.0, 0.4732, 0.2528), (-1.0, 0.7674, -0.4101), (1.0, -0.5384, 0.1702), (-1.0, 0.4027, 0.3232), (1.0, -0.696, -0.1482), (-1.0, 0.7351, -0.2751), (-1.0, -0.5384, 0.1702), (1.0, 0.5976, 0.07559), (1.0, 0.3277, 0.3814), (1.0, -0.6501, -0.03089), (1.0, 0.5384, 0.1702), (-1.0, 0.696, -0.1482), (-1.0, 0.5976, 0.07559), (1.0, -0.8255, -1.0), (-1.0, 0.3277, 0.3814), (-1.0, 0.5384, 0.1702), (-1.0, 0.6501, -0.03089), (-1.0, -0.5976, 0.07559), (1.0, 0.2491, 0.427), (-1.0, 0.8255, -1.0), (1.0, -0.8219, -0.8483), (1.0, -0.5976, 0.07559), (-1.0, 0.2491, 0.427), (1.0, -0.811, -0.6983), (-1.0, 0.8219, -0.8483), (1.0, 0.1961, 0.4484), (1.0, 0.2, 0.4468), (1.0, -0.8047, -0.6471), (-1.0, 0.6, 0.07064), (0.3333, -0.8372, -1.0), (1.0, 0.1676, 0.4598), (-1.0, 0.811, -0.6983), (-1.0, 0.1676, 0.4598), (-1.0, 0.1961, 0.4484), (-0.3333, 0.8372, -1.0), (-1.0, 0.2, 0.4468), (-0.3333, -0.8372, -1.0), (1.0, 0.08426, 0.4793), (0.3333, 0.8372, -1.0), (-1.0, -0.8255, -1.0), (1.0, -0.7928, -0.5517), (1.0, -0.6, 0.07064), (-1.0, -0.8219, -0.8483), (-1.0, 0.08426, 0.4793), (1.0, 0.8255, -1.0), (1.0, 0.8219, -0.8483), (1.0, -1.879e-08, 0.4859), (-1.0, -0.811, -0.6983), (1.0, 0.8047, -0.6471), (1.0, 0.7928, -0.5517), (1.0, 0.7674, -0.4101), (1.0, 0.811, -0.6983), (-1.0, -7.561e-09, 0.4859), (-1.0, -0.8047, -0.6471), (-1.0, -0.7928, -0.5517), (1.0, 0.6, 0.07064), (1.0, 0.696, -0.1482), (1.0, 0.7351, -0.2751), (1.0, 0.6501, -0.03089), (1.0, -0.08426, 0.4793), (-1.0, -0.7674, -0.4101), (-1.0, -0.08426, 0.4793), (-1.0, -0.7351, -0.2751), (1.0, -0.1676, 0.4598), (-1.0, -0.1676, 0.4598), (-1.0, -0.696, -0.1482), (1.0, -0.2491, 0.427), (1.0, -0.2, 0.4468), (1.0, -0.1961, 0.4484), (-1.0, -0.6501, -0.03089), (-1.0, -0.1961, 0.4484), (-1.0, -0.2, 0.4468), (-1.0, -0.2491, 0.427), (1.0, -0.3277, 0.3814), (1.0, -0.4027, 0.3232), (-1.0, -0.6, 0.07064), (-1.0, -0.3277, 0.3814)], [], [(205, 167, 149, 196), (191, 190, 152, 150), (187, 194, 153, 144), (196, 149, 152, 190), (166, 145, 151, 158), (170, 147, 154, 162), (198, 143, 153, 194), (149, 167, 159, 152), (160, 159, 175, 176), (168, 169, 161, 160), (166, 158, 174, 182), (143, 163, 155, 153), (169, 170, 186, 185), (164, 165, 157, 156), (157, 165, 181, 173), (197, 147, 170, 199), (199, 170, 169, 201), (201, 169, 168, 203), (203, 168, 167, 205), (183, 184, 176, 175), (185, 186, 178, 177), (179, 180, 172, 171), (181, 182, 174, 173), (159, 167, 183, 175), (163, 164, 180, 179), (168, 160, 176, 184), (162, 161, 177, 178), (161, 169, 185, 177), (165, 166, 182, 181), (170, 162, 178, 186), (156, 155, 171, 172), (155, 163, 179, 171), (167, 168, 184, 183), (164, 156, 172, 180), (158, 157, 173, 174), (165, 204, 206, 166), (204, 203, 205, 206), (164, 202, 204, 165), (202, 201, 203, 204), (163, 200, 202, 164), (200, 199, 201, 202), (143, 198, 200, 163), (198, 197, 199, 200), (147, 197, 193, 154), (197, 198, 194, 193), (145, 195, 189, 151), (195, 196, 190, 189), (148, 154, 193, 188), (188, 193, 194, 187), (146, 151, 189, 192), (192, 189, 190, 191), (166, 206, 195, 145), (206, 205, 196, 195), (207, 208, 10), (207, 10, 11, 217), (217, 11, 12, 221), (221, 12, 13, 227), (227, 13, 14, 232), (15, 16, 240, 235), (240, 16, 17, 247), (17, 18, 10, 208, 247), (11, 10, 18, 19), (12, 11, 19, 20), (13, 12, 20, 21), (14, 13, 21, 22), (24, 16, 15, 250, 23), (17, 16, 24, 25), (18, 17, 25, 26), (19, 18, 26, 27), (20, 19, 27, 28), (21, 20, 28, 29), (22, 21, 29, 30), (32, 24, 23, 254, 31), (24, 32, 33, 25), (25, 33, 34, 26), (26, 34, 35, 27), (27, 35, 36, 28), (28, 36, 37, 29), (29, 37, 38, 30), (261, 32, 31, 260), (267, 33, 32, 261), (33, 267, 264, 39, 34), (34, 39, 40, 35), (35, 40, 41, 36), (36, 41, 42, 37), (37, 42, 43, 38), (39, 264, 265), (266, 40, 39, 265), (273, 41, 40, 266), (272, 42, 41, 273), (274, 43, 42, 272), (232, 14, 0, 228, 244), (0, 14, 22, 1), (1, 22, 30, 2), (30, 38, 3, 2), (38, 43, 4, 3), (271, 223, 4, 43, 274), (44, 256, 243), (44, 45, 209, 256), (45, 46, 214, 209), (46, 47, 220, 214), (47, 48, 225, 220), (49, 50, 236, 229), (50, 51, 239, 236), (239, 51, 52, 44, 243), (45, 44, 52, 53), (46, 45, 53, 54), (47, 46, 54, 55), (48, 47, 55, 56), (58, 50, 49, 245, 57), (51, 50, 58, 59), (52, 51, 59, 60), (53, 52, 60, 61), (54, 53, 61, 62), (55, 54, 62, 63), (56, 55, 63, 64), (66, 58, 57, 252, 65), (58, 66, 67, 59), (59, 67, 68, 60), (60, 68, 69, 61), (61, 69, 70, 62), (62, 70, 71, 63), (63, 71, 72, 64), (66, 65, 255, 258), (67, 66, 258, 263), (67, 263, 269, 73, 68), (68, 73, 74, 69), (69, 74, 75, 70), (70, 75, 76, 71), (71, 76, 77, 72), (270, 73, 269), (74, 73, 270, 276), (75, 74, 276, 278), (76, 75, 278, 281), (77, 76, 281, 285), (48, 5, 237, 257, 225), (5, 48, 56, 6), (6, 56, 64, 7), (64, 72, 8, 7), (72, 77, 9, 8), (9, 77, 285, 291, 233), (83, 78, 226, 211), (78, 83, 84, 79), (79, 84, 85, 80), (81, 80, 85, 86), (82, 81, 86, 87), (82, 87, 216, 231), (88, 83, 211, 213), (83, 88, 89, 84), (84, 89, 90, 85), (86, 85, 90, 91), (87, 86, 91, 92), (216, 87, 92, 219), (93, 88, 213, 224), (88, 93, 94, 89), (89, 94, 95, 90), (91, 90, 95, 96), (92, 91, 96, 97), (219, 92, 97, 230), (98, 93, 224, 234), (93, 98, 99, 94), (94, 99, 100, 95), (96, 95, 100, 101), (97, 96, 101, 102), (97, 102, 238, 230), (98, 234, 242, 241), (98, 241, 246, 103, 99), (99, 103, 104, 100), (101, 100, 104, 105), (102, 101, 105, 248, 249), (238, 102, 249, 251), (106, 103, 246, 253), (103, 106, 107, 104), (105, 104, 107, 108), (105, 108, 259, 248), (109, 106, 253, 262), (106, 109, 110, 107), (108, 107, 110, 111), (108, 111, 268, 259), (275, 112, 109, 262), (110, 109, 112, 113), (110, 113, 114, 111), (268, 111, 114, 277), (279, 115, 112, 275), (113, 112, 115, 116), (113, 116, 117, 114), (277, 114, 117, 280), (118, 284, 283, 282), (284, 118, 119, 115, 279), (116, 115, 119, 120), (116, 120, 121, 117), (280, 117, 121, 122, 286), (286, 122, 288, 287), (123, 118, 282, 289), (119, 118, 123, 124), (120, 119, 124, 125), (120, 125, 126, 121), (121, 126, 127, 122), (288, 122, 127, 292), (123, 289, 290, 128), (124, 123, 128, 129), (125, 124, 129, 130), (125, 130, 131, 126), (126, 131, 132, 127), (292, 127, 132, 210), (128, 290, 215, 133), (129, 128, 133, 134), (130, 129, 134, 135), (130, 135, 136, 131), (131, 136, 137, 132), (210, 132, 137, 212), (218, 138, 133, 215), (134, 133, 138, 139), (135, 134, 139, 140), (135, 140, 141, 136), (136, 141, 142, 137), (212, 137, 142, 222), (78, 4, 223, 226), (4, 78, 79, 3), (3, 79, 80, 2), (1, 2, 80, 81), (0, 1, 81, 82), (0, 82, 231, 228), (222, 142, 9, 233), (141, 8, 9, 142), (140, 7, 8, 141), (139, 6, 7, 140), (138, 5, 6, 139), (237, 5, 138, 218), (244, 162, 154, 148, 235, 240, 247, 208, 207, 217, 221, 227, 232), (245, 49, 229, 146, 192), (257, 158, 151, 146, 229, 236, 239, 243, 256, 209, 214, 220, 225), (260, 144, 153, 155, 271, 274, 272, 273, 266, 265, 264, 267, 261), (271, 155, 156, 242, 234, 224, 213, 211, 226, 223), (242, 156, 157, 283, 284, 279, 275, 262, 253, 246, 241), (283, 157, 158, 257, 237, 218, 215, 290, 289, 282), (31, 254, 187, 144, 260), (150, 152, 159, 291, 285, 281, 278, 276, 270, 269, 263, 258, 255), (233, 291, 159, 160, 287, 288, 292, 210, 212, 222), (286, 287, 160, 161, 251, 249, 248, 259, 268, 277, 280), (161, 162, 244, 228, 231, 216, 219, 230, 238, 251), (250, 15, 235, 148, 188), (23, 250, 188, 187, 254), (65, 252, 191, 150, 255), (57, 245, 192, 191, 252)])
_uv = me_cube_001.uv_layers.new(name='UVMap')
_uv.uv.foreach_set('vector', [0.7794, 0.6779, 0.8382, 0.6779, 0.8382, 0.7132, 0.7794, 0.7132, 0.375, 0.9167, 0.625, 0.9167, 0.625, 1.0, 0.375, 1.0, 0.375, 0.4167, 0.625, 0.4167, 0.625, 0.5, 0.375, 0.5, 0.7794, 0.7132, 0.8382, 0.7132, 0.875, 0.75, 0.7917, 0.75, 0.6618, 0.6779, 0.6618, 0.7132, 0.625, 0.75, 0.625, 0.7, 0.8382, 0.5721, 0.8382, 0.5368, 0.875, 0.5, 0.875, 0.55, 0.7206, 0.5368, 0.6618, 0.5368, 0.625, 0.5, 0.7083, 0.5, 0.8382, 0.7132, 0.8382, 0.6779, 0.875, 0.7, 0.875, 0.75, 0.625, 0.1, 0.625, 0.05, 0.625, 0.05, 0.625, 0.1, 0.8382, 0.6426, 0.8382, 0.6074, 0.875, 0.6, 0.875, 0.65, 0.6618, 0.6779, 0.625, 0.7, 0.625, 0.7, 0.6618, 0.6779, 0.6618, 0.5368, 0.6618, 0.5721, 0.625, 0.55, 0.625, 0.5, 0.8382, 0.6074, 0.8382, 0.5721, 0.8382, 0.5721, 0.8382, 0.6074, 0.6618, 0.6074, 0.6618, 0.6426, 0.625, 0.65, 0.625, 0.6, 0.625, 0.65, 0.6618, 0.6426, 0.6618, 0.6426, 0.625, 0.65, 0.7794, 0.5368, 0.8382, 0.5368, 0.8382, 0.5721, 0.7794, 0.5721, 0.7794, 0.5721, 0.8382, 0.5721, 0.8382, 0.6074, 0.7794, 0.6074, 0.7794, 0.6074, 0.8382, 0.6074, 0.8382, 0.6426, 0.7794, 0.6426, 0.7794, 0.6426, 0.8382, 0.6426, 0.8382, 0.6779, 0.7794, 0.6779, 0.8382, 0.6779, 0.8382, 0.6426, 0.875, 0.65, 0.875, 0.7, 0.8382, 0.6074, 0.8382, 0.5721, 0.875, 0.55, 0.875, 0.6, 0.6618, 0.5721, 0.6618, 0.6074, 0.625, 0.6, 0.625, 0.55, 0.6618, 0.6426, 0.6618, 0.6779, 0.625, 0.7, 0.625, 0.65, 0.875, 0.7, 0.8382, 0.6779, 0.8382, 0.6779, 0.875, 0.7, 0.6618, 0.5721, 0.6618, 0.6074, 0.6618, 0.6074, 0.6618, 0.5721, 0.8382, 0.6426, 0.875, 0.65, 0.875, 0.65, 0.8382, 0.6426, 0.625, 0.2, 0.625, 0.15, 0.625, 0.15, 0.625, 0.2, 0.875, 0.6, 0.8382, 0.6074, 0.8382, 0.6074, 0.875, 0.6, 0.6618, 0.6426, 0.6618, 0.6779, 0.6618, 0.6779, 0.6618, 0.6426, 0.8382, 0.5721, 0.875, 0.55, 0.875, 0.55, 0.8382, 0.5721, 0.625, 0.6, 0.625, 0.55, 0.625, 0.55, 0.625, 0.6, 0.625, 0.55, 0.6618, 0.5721, 0.6618, 0.5721, 0.625, 0.55, 0.8382, 0.6779, 0.8382, 0.6426, 0.8382, 0.6426, 0.8382, 0.6779, 0.6618, 0.6074, 0.625, 0.6, 0.625, 0.6, 0.6618, 0.6074, 0.625, 0.7, 0.625, 0.65, 0.625, 0.65, 0.625, 0.7, 0.6618, 0.6426, 0.7206, 0.6426, 0.7206, 0.6779, 0.6618, 0.6779, 0.7206, 0.6426, 0.7794, 0.6426, 0.7794, 0.6779, 0.7206, 0.6779, 0.6618, 0.6074, 0.7206, 0.6074, 0.7206, 0.6426, 0.6618, 0.6426, 0.7206, 0.6074, 0.7794, 0.6074, 0.7794, 0.6426, 0.7206, 0.6426, 0.6618, 0.5721, 0.7206, 0.5721, 0.7206, 0.6074, 0.6618, 0.6074, 0.7206, 0.5721, 0.7794, 0.5721, 0.7794, 0.6074, 0.7206, 0.6074, 0.6618, 0.5368, 0.7206, 0.5368, 0.7206, 0.5721, 0.6618, 0.5721, 0.7206, 0.5368, 0.7794, 0.5368, 0.7794, 0.5721, 0.7206, 0.5721, 0.8382, 0.5368, 0.7794, 0.5368, 0.7917, 0.5, 0.875, 0.5, 0.7794, 0.5368, 0.7206, 0.5368, 0.7083, 0.5, 0.7917, 0.5, 0.6618, 0.7132, 0.7206, 0.7132, 0.7083, 0.75, 0.625, 0.75, 0.7206, 0.7132, 0.7794, 0.7132, 0.7917, 0.75, 0.7083, 0.75, 0.375, 0.25, 0.625, 0.25, 0.625, 0.3333, 0.375, 0.3333, 0.375, 0.3333, 0.625, 0.3333, 0.625, 0.4167, 0.375, 0.4167, 0.375, 0.75, 0.625, 0.75, 0.625, 0.8333, 0.375, 0.8333, 0.375, 0.8333, 0.625, 0.8333, 0.625, 0.9167, 0.375, 0.9167, 0.6618, 0.6779, 0.7206, 0.6779, 0.7206, 0.7132, 0.6618, 0.7132, 0.7206, 0.6779, 0.7794, 0.6779, 0.7794, 0.7132, 0.7206, 0.7132, 0.5477, 0.3424, 0.5373, 0.3428, 0.5477, 0.3427, 0.5477, 0.3424, 0.5477, 0.3427, 0.5636, 0.3426, 0.5636, 0.3416, 0.5636, 0.3416, 0.5636, 0.3426, 0.5795, 0.3423, 0.5794, 0.3408, 0.5794, 0.3408, 0.5795, 0.3423, 0.5954, 0.3421, 0.5953, 0.34, 0.5953, 0.34, 0.5954, 0.3421, 0.6113, 0.3418, 0.6112, 0.3393, 0.5, 0.3582, 0.5161, 0.3582, 0.5159, 0.3435, 0.5, 0.3436, 0.5159, 0.3435, 0.5161, 0.3582, 0.5321, 0.358, 0.5318, 0.3431, 0.5321, 0.358, 0.5482, 0.3578, 0.5477, 0.3427, 0.5373, 0.3428, 0.5318, 0.3431, 0.5636, 0.3426, 0.5477, 0.3427, 0.5482, 0.3578, 0.5642, 0.3575, 0.5795, 0.3423, 0.5636, 0.3426, 0.5642, 0.3575, 0.5803, 0.3571, 0.5954, 0.3421, 0.5795, 0.3423, 0.5803, 0.3571, 0.5964, 0.3567, 0.6113, 0.3418, 0.5954, 0.3421, 0.5964, 0.3567, 0.6124, 0.3563, 0.5163, 0.3732, 0.5161, 0.3582, 0.5, 0.3582, 0.5, 0.3635, 0.5, 0.3733, 0.5321, 0.358, 0.5161, 0.3582, 0.5163, 0.3732, 0.5326, 0.373, 0.5482, 0.3578, 0.5321, 0.358, 0.5326, 0.373, 0.5488, 0.3726, 0.5642, 0.3575, 0.5482, 0.3578, 0.5488, 0.3726, 0.5651, 0.3722, 0.5803, 0.3571, 0.5642, 0.3575, 0.5651, 0.3722, 0.5814, 0.3717, 0.5964, 0.3567, 0.5803, 0.3571, 0.5814, 0.3717, 0.5977, 0.3711, 0.6124, 0.3563, 0.5964, 0.3567, 0.5977, 0.3711, 0.6139, 0.3704, 0.5165, 0.3881, 0.5163, 0.3732, 0.5, 0.3733, 0.5, 0.3829, 0.5, 0.3882, 0.5163, 0.3732, 0.5165, 0.3881, 0.5331, 0.3877, 0.5326, 0.373, 0.5326, 0.373, 0.5331, 0.3877, 0.5496, 0.3873, 0.5488, 0.3726, 0.5488, 0.3726, 0.5496, 0.3873, 0.5662, 0.3866, 0.5651, 0.3722, 0.5651, 0.3722, 0.5662, 0.3866, 0.5827, 0.3859, 0.5814, 0.3717, 0.5814, 0.3717, 0.5827, 0.3859, 0.5993, 0.385, 0.5977, 0.3711, 0.5977, 0.3711, 0.5993, 0.385, 0.6159, 0.3841, 0.6139, 0.3704, 0.5168, 0.4023, 0.5165, 0.3881, 0.5, 0.3882, 0.5, 0.4024, 0.5337, 0.4022, 0.5331, 0.3877, 0.5165, 0.3881, 0.5168, 0.4023, 0.5331, 0.3877, 0.5337, 0.4022, 0.5396, 0.4022, 0.5506, 0.4017, 0.5496, 0.3873, 0.5496, 0.3873, 0.5506, 0.4017, 0.5675, 0.4009, 0.5662, 0.3866, 0.5662, 0.3866, 0.5675, 0.4009, 0.5844, 0.3998, 0.5827, 0.3859, 0.5827, 0.3859, 0.5844, 0.3998, 0.6013, 0.3986, 0.5993, 0.385, 0.5993, 0.385, 0.6013, 0.3986, 0.6182, 0.3974, 0.6159, 0.3841, 0.5506, 0.4017, 0.5396, 0.4022, 0.5506, 0.402, 0.5676, 0.4017, 0.5675, 0.4009, 0.5506, 0.4017, 0.5506, 0.402, 0.5846, 0.4012, 0.5844, 0.3998, 0.5675, 0.4009, 0.5676, 0.4017, 0.6016, 0.4005, 0.6013, 0.3986, 0.5844, 0.3998, 0.5846, 0.4012, 0.6187, 0.3995, 0.6182, 0.3974, 0.6013, 0.3986, 0.6016, 0.4005, 0.6112, 0.3393, 0.6113, 0.3418, 0.6272, 0.3416, 0.627, 0.3389, 0.6263, 0.3389, 0.6272, 0.3416, 0.6113, 0.3418, 0.6124, 0.3563, 0.6285, 0.3559, 0.6285, 0.3559, 0.6124, 0.3563, 0.6139, 0.3704, 0.6302, 0.3698, 0.6139, 0.3704, 0.6159, 0.3841, 0.6324, 0.3832, 0.6302, 0.3698, 0.6159, 0.3841, 0.6182, 0.3974, 0.6352, 0.3961, 0.6324, 0.3832, 0.635, 0.3983, 0.6358, 0.3983, 0.6352, 0.3961, 0.6182, 0.3974, 0.6187, 0.3995, 0.5506, 0.8483, 0.5506, 0.848, 0.5396, 0.8478, 0.5506, 0.8483, 0.5675, 0.8491, 0.5676, 0.8483, 0.5506, 0.848, 0.5675, 0.8491, 0.5844, 0.8502, 0.5846, 0.8488, 0.5676, 0.8483, 0.5844, 0.8502, 0.6013, 0.8514, 0.6016, 0.8495, 0.5846, 0.8488, 0.6013, 0.8514, 0.6182, 0.8526, 0.6187, 0.8505, 0.6016, 0.8495, 0.5, 0.8618, 0.5165, 0.8619, 0.5168, 0.8477, 0.5, 0.8476, 0.5165, 0.8619, 0.5331, 0.8623, 0.5337, 0.8478, 0.5168, 0.8477, 0.5337, 0.8478, 0.5331, 0.8623, 0.5496, 0.8627, 0.5506, 0.8483, 0.5396, 0.8478, 0.5675, 0.8491, 0.5506, 0.8483, 0.5496, 0.8627, 0.5662, 0.8634, 0.5844, 0.8502, 0.5675, 0.8491, 0.5662, 0.8634, 0.5827, 0.8641, 0.6013, 0.8514, 0.5844, 0.8502, 0.5827, 0.8641, 0.5993, 0.865, 0.6182, 0.8526, 0.6013, 0.8514, 0.5993, 0.865, 0.6159, 0.8659, 0.5163, 0.8768, 0.5165, 0.8619, 0.5, 0.8618, 0.5, 0.8671, 0.5, 0.8767, 0.5331, 0.8623, 0.5165, 0.8619, 0.5163, 0.8768, 0.5326, 0.877, 0.5496, 0.8627, 0.5331, 0.8623, 0.5326, 0.877, 0.5488, 0.8774, 0.5662, 0.8634, 0.5496, 0.8627, 0.5488, 0.8774, 0.5651, 0.8778, 0.5827, 0.8641, 0.5662, 0.8634, 0.5651, 0.8778, 0.5814, 0.8783, 0.5993, 0.865, 0.5827, 0.8641, 0.5814, 0.8783, 0.5977, 0.8789, 0.6159, 0.8659, 0.5993, 0.865, 0.5977, 0.8789, 0.6139, 0.8796, 0.5161, 0.8918, 0.5163, 0.8768, 0.5, 0.8767, 0.5, 0.8865, 0.5, 0.8918, 0.5163, 0.8768, 0.5161, 0.8918, 0.5321, 0.892, 0.5326, 0.877, 0.5326, 0.877, 0.5321, 0.892, 0.5482, 0.8922, 0.5488, 0.8774, 0.5488, 0.8774, 0.5482, 0.8922, 0.5642, 0.8925, 0.5651, 0.8778, 0.5651, 0.8778, 0.5642, 0.8925, 0.5803, 0.8929, 0.5814, 0.8783, 0.5814, 0.8783, 0.5803, 0.8929, 0.5964, 0.8933, 0.5977, 0.8789, 0.5977, 0.8789, 0.5964, 0.8933, 0.6124, 0.8937, 0.6139, 0.8796, 0.5161, 0.8918, 0.5, 0.8918, 0.5, 0.9064, 0.5159, 0.9065, 0.5321, 0.892, 0.5161, 0.8918, 0.5159, 0.9065, 0.5318, 0.9069, 0.5321, 0.892, 0.5318, 0.9069, 0.5373, 0.9072, 0.5477, 0.9073, 0.5482, 0.8922, 0.5482, 0.8922, 0.5477, 0.9073, 0.5636, 0.9074, 0.5642, 0.8925, 0.5642, 0.8925, 0.5636, 0.9074, 0.5795, 0.9077, 0.5803, 0.8929, 0.5803, 0.8929, 0.5795, 0.9077, 0.5954, 0.9079, 0.5964, 0.8933, 0.5964, 0.8933, 0.5954, 0.9079, 0.6113, 0.9082, 0.6124, 0.8937, 0.5477, 0.9076, 0.5477, 0.9073, 0.5373, 0.9072, 0.5636, 0.9074, 0.5477, 0.9073, 0.5477, 0.9076, 0.5636, 0.9084, 0.5795, 0.9077, 0.5636, 0.9074, 0.5636, 0.9084, 0.5794, 0.9092, 0.5954, 0.9079, 0.5795, 0.9077, 0.5794, 0.9092, 0.5953, 0.91, 0.6113, 0.9082, 0.5954, 0.9079, 0.5953, 0.91, 0.6112, 0.9107, 0.6182, 0.8526, 0.6352, 0.8539, 0.6358, 0.8517, 0.635, 0.8517, 0.6187, 0.8505, 0.6352, 0.8539, 0.6182, 0.8526, 0.6159, 0.8659, 0.6324, 0.8668, 0.6324, 0.8668, 0.6159, 0.8659, 0.6139, 0.8796, 0.6302, 0.8802, 0.6139, 0.8796, 0.6124, 0.8937, 0.6285, 0.8941, 0.6302, 0.8802, 0.6124, 0.8937, 0.6113, 0.9082, 0.6272, 0.9084, 0.6285, 0.8941, 0.6272, 0.9084, 0.6113, 0.9082, 0.6112, 0.9107, 0.6263, 0.9111, 0.627, 0.9111, 0.7264, 0.5237, 0.7276, 0.5068, 0.7255, 0.5063, 0.7245, 0.5234, 0.7276, 0.5068, 0.7264, 0.5237, 0.74, 0.5257, 0.7409, 0.5091, 0.7409, 0.5091, 0.74, 0.5257, 0.7539, 0.5273, 0.7546, 0.5111, 0.7687, 0.5126, 0.7546, 0.5111, 0.7539, 0.5273, 0.7683, 0.5286, 0.7832, 0.5137, 0.7687, 0.5126, 0.7683, 0.5286, 0.7829, 0.5296, 0.7832, 0.5137, 0.7829, 0.5296, 0.785, 0.5297, 0.7857, 0.5138, 0.7252, 0.5406, 0.7264, 0.5237, 0.7245, 0.5234, 0.7238, 0.5404, 0.7264, 0.5237, 0.7252, 0.5406, 0.7391, 0.5423, 0.74, 0.5257, 0.74, 0.5257, 0.7391, 0.5423, 0.7533, 0.5436, 0.7539, 0.5273, 0.7683, 0.5286, 0.7539, 0.5273, 0.7533, 0.5436, 0.7679, 0.5447, 0.7829, 0.5296, 0.7683, 0.5286, 0.7679, 0.5447, 0.7827, 0.5455, 0.785, 0.5297, 0.7829, 0.5296, 0.7827, 0.5455, 0.7842, 0.5456, 0.7241, 0.5575, 0.7252, 0.5406, 0.7238, 0.5404, 0.7233, 0.5574, 0.7252, 0.5406, 0.7241, 0.5575, 0.7384, 0.5588, 0.7391, 0.5423, 0.7391, 0.5423, 0.7384, 0.5588, 0.7528, 0.5599, 0.7533, 0.5436, 0.7679, 0.5447, 0.7533, 0.5436, 0.7528, 0.5599, 0.7675, 0.5608, 0.7827, 0.5455, 0.7679, 0.5447, 0.7675, 0.5608, 0.7824, 0.5614, 0.7842, 0.5456, 0.7827, 0.5455, 0.7824, 0.5614, 0.7834, 0.5614, 0.7233, 0.5744, 0.7241, 0.5575, 0.7233, 0.5574, 0.723, 0.5744, 0.7241, 0.5575, 0.7233, 0.5744, 0.7377, 0.5754, 0.7384, 0.5588, 0.7384, 0.5588, 0.7377, 0.5754, 0.7524, 0.5762, 0.7528, 0.5599, 0.7675, 0.5608, 0.7528, 0.5599, 0.7524, 0.5762, 0.7672, 0.5768, 0.7824, 0.5614, 0.7675, 0.5608, 0.7672, 0.5768, 0.7823, 0.5773, 0.7824, 0.5614, 0.7823, 0.5773, 0.7826, 0.5773, 0.7834, 0.5614, 0.7233, 0.5744, 0.723, 0.5744, 0.7228, 0.5846, 0.7228, 0.5854, 0.7233, 0.5744, 0.7228, 0.5854, 0.7228, 0.5913, 0.7373, 0.5919, 0.7377, 0.5754, 0.7377, 0.5754, 0.7373, 0.5919, 0.752, 0.5924, 0.7524, 0.5762, 0.7672, 0.5768, 0.7524, 0.5762, 0.752, 0.5924, 0.767, 0.5929, 0.7823, 0.5773, 0.7672, 0.5768, 0.767, 0.5929, 0.7819, 0.5932, 0.7822, 0.5877, 0.7826, 0.5773, 0.7823, 0.5773, 0.7822, 0.5877, 0.7822, 0.5869, 0.7369, 0.6085, 0.7373, 0.5919, 0.7228, 0.5913, 0.7227, 0.6082, 0.7373, 0.5919, 0.7369, 0.6085, 0.7518, 0.6087, 0.752, 0.5924, 0.767, 0.5929, 0.752, 0.5924, 0.7518, 0.6087, 0.7668, 0.6089, 0.767, 0.5929, 0.7668, 0.6089, 0.7815, 0.6091, 0.7819, 0.5932, 0.7368, 0.625, 0.7369, 0.6085, 0.7227, 0.6082, 0.7226, 0.625, 0.7369, 0.6085, 0.7368, 0.625, 0.7517, 0.625, 0.7518, 0.6087, 0.7668, 0.6089, 0.7518, 0.6087, 0.7517, 0.625, 0.7668, 0.625, 0.7668, 0.6089, 0.7668, 0.625, 0.7814, 0.625, 0.7815, 0.6091, 0.7227, 0.6418, 0.7369, 0.6415, 0.7368, 0.625, 0.7226, 0.625, 0.7517, 0.625, 0.7368, 0.625, 0.7369, 0.6415, 0.7518, 0.6413, 0.7517, 0.625, 0.7518, 0.6413, 0.7668, 0.6411, 0.7668, 0.625, 0.7814, 0.625, 0.7668, 0.625, 0.7668, 0.6411, 0.7815, 0.6409, 0.7228, 0.6587, 0.7373, 0.6581, 0.7369, 0.6415, 0.7227, 0.6418, 0.7518, 0.6413, 0.7369, 0.6415, 0.7373, 0.6581, 0.752, 0.6576, 0.7518, 0.6413, 0.752, 0.6576, 0.767, 0.6571, 0.7668, 0.6411, 0.7815, 0.6409, 0.7668, 0.6411, 0.767, 0.6571, 0.7819, 0.6568, 0.7233, 0.6756, 0.7228, 0.6646, 0.7228, 0.6654, 0.723, 0.6756, 0.7228, 0.6646, 0.7233, 0.6756, 0.7377, 0.6746, 0.7373, 0.6581, 0.7228, 0.6587, 0.752, 0.6576, 0.7373, 0.6581, 0.7377, 0.6746, 0.7524, 0.6738, 0.752, 0.6576, 0.7524, 0.6738, 0.7672, 0.6732, 0.767, 0.6571, 0.7819, 0.6568, 0.767, 0.6571, 0.7672, 0.6732, 0.7823, 0.6727, 0.7822, 0.6623, 0.7822, 0.6623, 0.7823, 0.6727, 0.7826, 0.6727, 0.7822, 0.6631, 0.7241, 0.6925, 0.7233, 0.6756, 0.723, 0.6756, 0.7233, 0.6926, 0.7377, 0.6746, 0.7233, 0.6756, 0.7241, 0.6925, 0.7384, 0.6912, 0.7524, 0.6738, 0.7377, 0.6746, 0.7384, 0.6912, 0.7528, 0.6901, 0.7524, 0.6738, 0.7528, 0.6901, 0.7675, 0.6892, 0.7672, 0.6732, 0.7672, 0.6732, 0.7675, 0.6892, 0.7824, 0.6886, 0.7823, 0.6727, 0.7826, 0.6727, 0.7823, 0.6727, 0.7824, 0.6886, 0.7834, 0.6886, 0.7241, 0.6925, 0.7233, 0.6926, 0.7238, 0.7096, 0.7252, 0.7094, 0.7384, 0.6912, 0.7241, 0.6925, 0.7252, 0.7094, 0.7391, 0.7077, 0.7528, 0.6901, 0.7384, 0.6912, 0.7391, 0.7077, 0.7533, 0.7064, 0.7528, 0.6901, 0.7533, 0.7064, 0.7679, 0.7053, 0.7675, 0.6892, 0.7675, 0.6892, 0.7679, 0.7053, 0.7827, 0.7045, 0.7824, 0.6886, 0.7834, 0.6886, 0.7824, 0.6886, 0.7827, 0.7045, 0.7842, 0.7044, 0.7252, 0.7094, 0.7238, 0.7096, 0.7245, 0.7266, 0.7264, 0.7263, 0.7391, 0.7077, 0.7252, 0.7094, 0.7264, 0.7263, 0.74, 0.7243, 0.7533, 0.7064, 0.7391, 0.7077, 0.74, 0.7243, 0.7539, 0.7227, 0.7533, 0.7064, 0.7539, 0.7227, 0.7683, 0.7214, 0.7679, 0.7053, 0.7679, 0.7053, 0.7683, 0.7214, 0.7829, 0.7204, 0.7827, 0.7045, 0.7842, 0.7044, 0.7827, 0.7045, 0.7829, 0.7204, 0.785, 0.7203, 0.7255, 0.7437, 0.7276, 0.7432, 0.7264, 0.7263, 0.7245, 0.7266, 0.74, 0.7243, 0.7264, 0.7263, 0.7276, 0.7432, 0.7409, 0.7409, 0.7539, 0.7227, 0.74, 0.7243, 0.7409, 0.7409, 0.7546, 0.7389, 0.7539, 0.7227, 0.7546, 0.7389, 0.7687, 0.7374, 0.7683, 0.7214, 0.7683, 0.7214, 0.7687, 0.7374, 0.7832, 0.7363, 0.7829, 0.7204, 0.785, 0.7203, 0.7829, 0.7204, 0.7832, 0.7363, 0.7857, 0.7362, 0.7276, 0.5068, 0.7289, 0.4898, 0.7267, 0.4892, 0.7255, 0.5063, 0.7289, 0.4898, 0.7276, 0.5068, 0.7409, 0.5091, 0.7418, 0.4926, 0.7418, 0.4926, 0.7409, 0.5091, 0.7546, 0.5111, 0.7552, 0.4948, 0.7691, 0.4965, 0.7552, 0.4948, 0.7546, 0.5111, 0.7687, 0.5126, 0.7834, 0.4978, 0.7691, 0.4965, 0.7687, 0.5126, 0.7832, 0.5137, 0.7834, 0.4978, 0.7832, 0.5137, 0.7857, 0.5138, 0.7861, 0.498, 0.7857, 0.7362, 0.7832, 0.7363, 0.7834, 0.7522, 0.7861, 0.752, 0.7687, 0.7374, 0.7691, 0.7535, 0.7834, 0.7522, 0.7832, 0.7363, 0.7546, 0.7389, 0.7552, 0.7552, 0.7691, 0.7535, 0.7687, 0.7374, 0.7409, 0.7409, 0.7418, 0.7574, 0.7552, 0.7552, 0.7546, 0.7389, 0.7276, 0.7432, 0.7289, 0.7602, 0.7418, 0.7574, 0.7409, 0.7409, 0.7267, 0.7608, 0.7289, 0.7602, 0.7276, 0.7432, 0.7255, 0.7437, 0.5088, 0.2, 0.625, 0.2, 0.625, 0.25, 0.375, 0.25, 0.375, 0.2282, 0.394, 0.2277, 0.4127, 0.2264, 0.4191, 0.2256, 0.431, 0.2241, 0.4487, 0.2209, 0.4656, 0.2169, 0.4815, 0.212, 0.4961, 0.2063, 0.2917, 0.7296, 0.3141, 0.7295, 0.375, 0.7282, 0.375, 0.75, 0.2917, 0.75, 0.5088, 0.7, 0.625, 0.7, 0.625, 0.75, 0.375, 0.75, 0.375, 0.7282, 0.394, 0.7277, 0.4127, 0.7264, 0.4191, 0.7256, 0.431, 0.7241, 0.4487, 0.7209, 0.4656, 0.7169, 0.4815, 0.712, 0.4961, 0.7063, 0.375, 0.5218, 0.375, 0.5, 0.625, 0.5, 0.625, 0.55, 0.5088, 0.55, 0.4961, 0.5437, 0.4815, 0.538, 0.4656, 0.5331, 0.4487, 0.5291, 0.431, 0.5259, 0.4191, 0.5244, 0.4127, 0.5236, 0.394, 0.5223, 0.5088, 0.55, 0.625, 0.55, 0.625, 0.6, 0.5559, 0.6, 0.5534, 0.5939, 0.5477, 0.584, 0.5404, 0.5747, 0.5316, 0.5658, 0.5213, 0.5577, 0.5094, 0.5503, 0.5559, 0.6, 0.625, 0.6, 0.625, 0.65, 0.5559, 0.65, 0.5561, 0.6495, 0.5575, 0.646, 0.5599, 0.6355, 0.5607, 0.625, 0.5599, 0.6145, 0.5575, 0.604, 0.5561, 0.6005, 0.5559, 0.65, 0.625, 0.65, 0.625, 0.7, 0.5088, 0.7, 0.5094, 0.6997, 0.5213, 0.6923, 0.5316, 0.6842, 0.5404, 0.6753, 0.5477, 0.666, 0.5534, 0.6561, 0.3141, 0.5205, 0.2917, 0.5204, 0.2917, 0.5, 0.375, 0.5, 0.375, 0.5218, 0.375, 0.0, 0.625, 0.0, 0.625, 0.05, 0.5088, 0.05, 0.4961, 0.04373, 0.4815, 0.038, 0.4656, 0.03311, 0.4487, 0.02907, 0.431, 0.0259, 0.4191, 0.02441, 0.4127, 0.02363, 0.394, 0.02227, 0.375, 0.02181, 0.5094, 0.05031, 0.5088, 0.05, 0.625, 0.05, 0.625, 0.1, 0.5559, 0.1, 0.5534, 0.09387, 0.5477, 0.08403, 0.5404, 0.07466, 0.5316, 0.06585, 0.5213, 0.0577, 0.5561, 0.1005, 0.5559, 0.1, 0.625, 0.1, 0.625, 0.15, 0.5559, 0.15, 0.5561, 0.1495, 0.5575, 0.146, 0.5599, 0.1355, 0.5607, 0.125, 0.5599, 0.1145, 0.5575, 0.104, 0.625, 0.15, 0.625, 0.2, 0.5088, 0.2, 0.5094, 0.1997, 0.5213, 0.1923, 0.5316, 0.1842, 0.5404, 0.1753, 0.5477, 0.166, 0.5534, 0.1561, 0.5559, 0.15, 0.2083, 0.5204, 0.1859, 0.5205, 0.125, 0.5218, 0.125, 0.5, 0.2083, 0.5, 0.25, 0.5201, 0.2083, 0.5204, 0.2083, 0.5, 0.2917, 0.5, 0.2917, 0.5204, 0.1859, 0.7295, 0.2083, 0.7296, 0.2083, 0.75, 0.125, 0.75, 0.125, 0.7282, 0.25, 0.7299, 0.2917, 0.7296, 0.2917, 0.75, 0.2083, 0.75, 0.2083, 0.7296])
me_cube_001.materials.append(mat_material)
me_cube_001.use_remesh_preserve_volume = False
me_cube_001.use_remesh_preserve_attributes = False
me_cube_001.use_mirror_x = True
me_cube_001.update()

# ---- objects
ob_wall = bpy.data.objects.new('Wall', me_cube)
ob_light = bpy.data.objects.new('Light', light_light)
ob_camera = bpy.data.objects.new('Camera', cam_camera)
ob_tower = bpy.data.objects.new('Tower', me_cylinder)
ob_archway = bpy.data.objects.new('Archway', me_cube_001)

# ---- transforms, parenting, visibility, modifiers, constraints
ob_wall.location = (0.0, 0.0, 0.0)
ob_wall.scale = (0.5, 1.0, 1.0)
ob_wall.lock_rotations_4d = False
ob_wall.empty_display_type = 'ARROWS'
ob_wall.lineart.crease_threshold = 0.0
ob_wall.use_mesh_mirror_x = True
ob_light.location = (4.076, 1.005, 5.904)
ob_light.rotation_euler = (0.6503, 0.05522, 1.866)
ob_light.lock_rotations_4d = False
ob_light.empty_display_type = 'ARROWS'
ob_light.color = (0.0, 0.0, 0.0, 0.0)
ob_light.lineart.crease_threshold = 0.0
ob_camera.location = (7.359, -6.926, 4.958)
ob_camera.rotation_euler = (1.109, 0.0, 0.8149)
ob_camera.lock_rotations_4d = False
ob_camera.empty_display_type = 'ARROWS'
ob_camera.color = (0.0, 0.0, 0.0, 0.0)
ob_camera.display_type = 'WIRE'
ob_camera.lineart.crease_threshold = 0.0
ob_tower.location = (0.0, -2.0, 0.0)
ob_tower.lineart.crease_threshold = 0.0
ob_archway.location = (0.0, 2.0, 0.0)
ob_archway.scale = (0.5, 1.0, 1.0)
ob_archway.lock_rotations_4d = False
ob_archway.empty_display_type = 'ARROWS'
ob_archway.lineart.crease_threshold = 0.0
ob_archway.use_mesh_mirror_x = True

# ---- collection membership
col_collection.objects.link(ob_wall)
col_collection.objects.link(ob_light)
col_collection.objects.link(ob_camera)
col_collection.objects.link(ob_tower)
col_collection.objects.link(ob_archway)

# ---- scene / render settings (as saved in the file)
scene.camera = ob_camera
scene.frame_start = 1; scene.frame_end = 250; scene.frame_set(1)
scene.render.engine = 'BLENDER_EEVEE_NEXT'
scene.cycles.use_denoising = False
scene.cycles.samples = 128
scene.cycles.sampling_pattern = 'TABULATED_SOBOL'
scene.cycles.use_adaptive_sampling = False
scene.cycles.use_light_tree = False
scene.view_settings.view_transform = 'Filmic'
bpy.context.view_layer.update()
